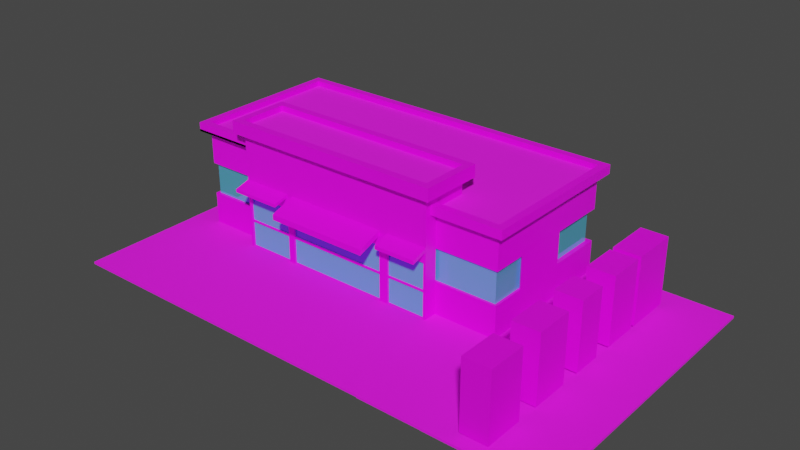 # Source: SuperMercado.blend  (saved by Blender 4.0.36; exported with 4.5.12 LTS)
import bpy
from mathutils import Matrix  # noqa: F401  (used for matrix-valued properties, if any)

bpy.ops.wm.read_factory_settings(use_empty=True)
scene = bpy.context.scene
scene.name = 'Scene'

# ---- collections
col_collection = bpy.data.collections.new('Collection'); scene.collection.children.link(col_collection)

# ---- images (referenced by path relative to the original .blend; pixels are not part of the script)
import os
ASSET_DIR = os.environ.get("B2B_ASSET_DIR", "")  # directory of the original .blend (textures are referenced by path, not embedded)
HERE = os.path.dirname(os.path.abspath(__file__))  # packed textures are extracted next to this script under _unpacked/

def load_image(name, relpath, width, height, colorspace="sRGB"):
    """Load a texture the original file referenced (path relative to the .blend, or extracted next to this script)."""
    p = next((c for c in (os.path.join(HERE, relpath), os.path.join(ASSET_DIR, relpath)) if relpath and os.path.exists(c)), "")
    if p:
        img = bpy.data.images.load(p, check_existing=True)
        img.name = name
    else:  # same state as the original file: an image datablock whose file is absent (Cycles renders it pink)
        img = bpy.data.images.new(name, width, height)
        img.source = "FILE"
        img.filepath = "//" + (relpath or name)
    img.colorspace_settings.name = colorspace
    return img
img_asphalt030_1k_jpg_color_jpg = load_image('Asphalt030_1K-JPG_Color.jpg', 'Asphalt030_1K-JPG_Color.jpg', 1024, 1024, 'sRGB')
img_concrete032_1k_png_color_png = load_image('Concrete032_1K-PNG_Color.png', 'Concrete032_1K-PNG_Color.png', 1024, 1024, 'sRGB')
img_metal046a_1k_png_color_png = load_image('Metal046A_1K-PNG_Color.png', 'Metal046A_1K-PNG_Color.png', 1024, 1024, 'sRGB')
img_scatteredleaves008_1k_jpg_color_jpg = load_image('ScatteredLeaves008_1K-JPG_Color.jpg', 'ScatteredLeaves008_1K-JPG_Color.jpg', 1024, 1024, 'sRGB')
img_bark012_1k_jpg_color_jpg = load_image('Bark012_1K-JPG_Color.jpg', 'Bark012_1K-JPG_Color.jpg', 1024, 1024, 'sRGB')

# ---- materials (node trees are filled in below, after node groups)
mat_base = bpy.data.materials.new('Base')
mat_base.alpha_threshold = 0.0
mat_base.use_transparent_shadow = False
mat_base.roughness = 0.5
mat_base.line_color = (0.0, 0.0, 0.0, 1.0)
mat_cemento = bpy.data.materials.new('Cemento')
mat_cemento.use_transparent_shadow = False
mat_secundario = bpy.data.materials.new('Secundario')
mat_secundario.use_transparent_shadow = False
mat_vidrio = bpy.data.materials.new('Vidrio')
mat_vidrio.use_transparent_shadow = False
mat_hojas = bpy.data.materials.new('Hojas')
mat_hojas.use_transparent_shadow = False
mat_tronco = bpy.data.materials.new('Tronco')
mat_tronco.use_transparent_shadow = False

# ---- material node trees
mat_base.use_nodes = True; mat_base.node_tree.nodes.clear()
_N = mat_base.node_tree.nodes; _L = mat_base.node_tree.links
n0 = _N.new('ShaderNodeOutputMaterial'); n0.name = 'Material Output'; n0.location = (300, 300)
n1 = _N.new('ShaderNodeBsdfPrincipled'); n1.name = 'Principled BSDF'; n1.location = (10, 300)
n1.distribution = 'GGX'
n1.subsurface_method = 'RANDOM_WALK_SKIN'
n1.inputs[3].default_value = 1.45
n1.inputs[27].default_value = (0.0, 0.0, 0.0, 1.0)
n1.inputs[28].default_value = 1.0
n2 = _N.new('ShaderNodeTexImage'); n2.name = 'Imagen'; n2.location = (-270, 260)
n2.image = img_asphalt030_1k_jpg_color_jpg
n3 = _N.new('ShaderNodeMapping'); n3.name = 'Mapeo'; n3.location = (-450, 260)
n4 = _N.new('ShaderNodeTexCoord'); n4.name = 'Coordenadas de texturizado'; n4.location = (-630, 260)
_L.new(n1.outputs[0], n0.inputs[0])
_L.new(n2.outputs[0], n1.inputs[0])
_L.new(n3.outputs[0], n2.inputs[0])
_L.new(n4.outputs[2], n3.inputs[0])
n0.is_active_output = True
mat_cemento.use_nodes = True; mat_cemento.node_tree.nodes.clear()
_N = mat_cemento.node_tree.nodes; _L = mat_cemento.node_tree.links
n0 = _N.new('ShaderNodeOutputMaterial'); n0.name = 'Material'; n0.location = (300, 300)
n1 = _N.new('ShaderNodeBsdfPrincipled'); n1.name = 'BSDF Principista'; n1.location = (10, 300)
n1.inputs[2].default_value = 1.0
n1.inputs[3].default_value = 1.45
n2 = _N.new('ShaderNodeTexImage'); n2.name = 'Imagen'; n2.location = (-270, 260)
n2.image = img_concrete032_1k_png_color_png
n3 = _N.new('ShaderNodeMapping'); n3.name = 'Mapeo'; n3.location = (-450, 260)
n4 = _N.new('ShaderNodeTexCoord'); n4.name = 'Coordenadas de texturizado'; n4.location = (-630, 260)
_L.new(n1.outputs[0], n0.inputs[0])
_L.new(n2.outputs[0], n1.inputs[0])
_L.new(n3.outputs[0], n2.inputs[0])
_L.new(n4.outputs[2], n3.inputs[0])
n0.is_active_output = True
mat_secundario.use_nodes = True; mat_secundario.node_tree.nodes.clear()
_N = mat_secundario.node_tree.nodes; _L = mat_secundario.node_tree.links
n0 = _N.new('ShaderNodeOutputMaterial'); n0.name = 'Material'; n0.location = (300, 300)
n1 = _N.new('ShaderNodeBsdfPrincipled'); n1.name = 'BSDF Principista'; n1.location = (10, 300)
n1.inputs[3].default_value = 1.45
n2 = _N.new('ShaderNodeTexImage'); n2.name = 'Imagen'; n2.location = (-270, 260)
n2.image = img_metal046a_1k_png_color_png
n3 = _N.new('ShaderNodeMapping'); n3.name = 'Mapeo'; n3.location = (-450, 260)
n4 = _N.new('ShaderNodeTexCoord'); n4.name = 'Coordenadas de texturizado'; n4.location = (-630, 260)
_L.new(n1.outputs[0], n0.inputs[0])
_L.new(n2.outputs[0], n1.inputs[0])
_L.new(n3.outputs[0], n2.inputs[0])
_L.new(n4.outputs[2], n3.inputs[0])
n0.is_active_output = True
mat_vidrio.use_nodes = True; mat_vidrio.node_tree.nodes.clear()
_N = mat_vidrio.node_tree.nodes; _L = mat_vidrio.node_tree.links
n0 = _N.new('ShaderNodeBsdfPrincipled'); n0.name = 'BSDF Principista'; n0.location = (10, 300)
n0.inputs[0].default_value = (0.1377, 0.669, 0.8001, 1.0)
n0.inputs[1].default_value = 0.5217
n0.inputs[2].default_value = 0.0
n0.inputs[3].default_value = 1.45
n1 = _N.new('ShaderNodeOutputMaterial'); n1.name = 'Material'; n1.location = (300, 300)
_L.new(n0.outputs[0], n1.inputs[0])
n1.is_active_output = True
mat_hojas.use_nodes = True; mat_hojas.node_tree.nodes.clear()
_N = mat_hojas.node_tree.nodes; _L = mat_hojas.node_tree.links
n0 = _N.new('ShaderNodeOutputMaterial'); n0.name = 'Material'; n0.location = (300, 300)
n1 = _N.new('ShaderNodeBsdfPrincipled'); n1.name = 'BSDF Principista'; n1.location = (10, 300)
n1.inputs[3].default_value = 1.45
n2 = _N.new('ShaderNodeTexImage'); n2.name = 'Imagen'; n2.location = (-270, 260)
n2.image = img_scatteredleaves008_1k_jpg_color_jpg
n3 = _N.new('ShaderNodeMapping'); n3.name = 'Mapeo'; n3.location = (-450, 260)
n4 = _N.new('ShaderNodeTexCoord'); n4.name = 'Coordenadas de texturizado'; n4.location = (-630, 260)
_L.new(n1.outputs[0], n0.inputs[0])
_L.new(n2.outputs[0], n1.inputs[0])
_L.new(n3.outputs[0], n2.inputs[0])
_L.new(n4.outputs[2], n3.inputs[0])
n0.is_active_output = True
mat_tronco.use_nodes = True; mat_tronco.node_tree.nodes.clear()
_N = mat_tronco.node_tree.nodes; _L = mat_tronco.node_tree.links
n0 = _N.new('ShaderNodeOutputMaterial'); n0.name = 'Material'; n0.location = (300, 300)
n1 = _N.new('ShaderNodeBsdfPrincipled'); n1.name = 'BSDF Principista'; n1.location = (10, 300)
n1.inputs[3].default_value = 1.45
n2 = _N.new('ShaderNodeMapping'); n2.name = 'Mapeo'; n2.location = (-450, 260)
n3 = _N.new('ShaderNodeTexCoord'); n3.name = 'Coordenadas de texturizado'; n3.location = (-630, 260)
n4 = _N.new('ShaderNodeTexImage'); n4.name = 'Imagen'; n4.location = (-270, 260)
n4.image = img_bark012_1k_jpg_color_jpg
_L.new(n1.outputs[0], n0.inputs[0])
_L.new(n4.outputs[0], n1.inputs[0])
_L.new(n2.outputs[0], n4.inputs[0])
_L.new(n3.outputs[2], n2.inputs[0])
n0.is_active_output = True

# ---- world
world_world = bpy.data.worlds.new('World'); scene.world = world_world
world_world.use_nodes = True; world_world.node_tree.nodes.clear()
_N = world_world.node_tree.nodes; _L = world_world.node_tree.links
n0 = _N.new('ShaderNodeOutputWorld'); n0.name = 'World Output'; n0.location = (300, 300)
n1 = _N.new('ShaderNodeBackground'); n1.name = 'Background'; n1.location = (10, 300)
n1.inputs[0].default_value = (0.05088, 0.05088, 0.05088, 1.0)
_L.new(n1.outputs[0], n0.inputs[0])
n0.is_active_output = True
world_world.color = (0.05088, 0.05088, 0.05088)
world_world.use_sun_shadow = False
world_world.sun_shadow_jitter_overblur = 0.0

# ---- meshes
me_cube = bpy.data.meshes.new('Cube')
me_cube.from_pydata([(1.0, 1.0, 1.0), (1.0, 1.0, -1.625), (1.0, -1.0, 1.0), (1.0, -1.0, -1.625), (-1.0, 1.0, 1.0), (-1.0, 1.0, -1.625), (-1.0, -1.0, 1.0), (-1.0, -1.0, -1.625), (0.6275, 1.0, -1.625), (-0.6275, 1.0, -1.625), (1.0, -0.5361, -1.625), (-0.6275, -1.0, 1.0), (-1.0, -0.5361, 1.0), (1.0, -0.5361, 1.0), (-0.6275, 1.0, 1.0), (0.6275, 1.0, 1.0), (0.6275, -1.0, 1.0), (-1.0, -0.5361, -1.625), (-0.6275, -1.0, -1.625), (0.6275, -1.0, -1.625), (0.6275, -1.182, 1.0), (-0.6275, -1.182, 1.0), (-0.6134, -1.182, -1.607), (0.6134, -1.182, -1.607), (-0.6275, -1.0, 1.24), (-1.0, -1.0, 1.24), (1.0, -0.5361, 1.24), (1.0, -1.0, 1.24), (-1.0, -0.5361, 1.24), (-1.0, 1.0, 1.24), (0.6275, 1.0, 1.24), (1.0, 1.0, 1.24), (-0.6275, -0.5361, 1.24), (-0.6275, 1.0, 1.24), (0.6275, -0.5361, 1.24), (0.6275, -1.182, 1.24), (-0.6275, -1.182, 1.24), (0.6275, -1.0, 1.24), (-1.044, -0.5361, 1.0), (-1.044, -0.5361, 1.24), (-1.044, -1.1, 1.24), (-1.044, -1.1, 1.0), (1.044, 1.104, 1.0), (1.044, 1.104, 1.24), (0.6275, 1.1, 1.24), (0.6275, 1.1, 1.0), (-0.6275, -1.1, 1.24), (-0.6275, -1.1, 1.0), (-1.044, 1.1, 1.0), (-1.044, 1.1, 1.24), (-0.6275, 1.1, 1.24), (-0.6275, 1.1, 1.0), (1.044, -1.096, 1.0), (1.044, -1.096, 1.24), (1.044, -0.5318, 1.24), (1.044, -0.5318, 1.0), (0.6275, -1.1, 1.0), (0.6275, -1.1, 1.24), (-0.6275, -0.5361, 1.5), (0.6275, -0.5361, 1.5), (-0.6275, -1.0, 1.5), (0.6275, -1.182, 1.5), (-0.6275, -1.182, 1.5), (0.6275, -1.0, 1.5), (-0.6275, -0.5361, 1.83), (0.6275, -0.5361, 1.83), (-0.6275, -1.0, 1.83), (0.6275, -1.182, 1.83), (-0.6275, -1.182, 1.83), (0.6275, -1.0, 1.83), (0.6712, -1.0, 1.5), (0.6712, -1.0, 1.83), (0.6712, -0.4361, 1.83), (0.6712, -0.4361, 1.5), (-0.6712, -0.4361, 1.83), (-0.6712, -0.4361, 1.5), (0.6712, -1.282, 1.5), (0.6712, -1.282, 1.83), (-0.6712, -1.0, 1.83), (-0.6712, -1.0, 1.5), (-0.6712, -1.282, 1.83), (-0.6712, -1.282, 1.5), (1.0, 1.0, 0.2384), (-1.0, -1.0, 0.2384), (1.0, -1.0, 0.2384), (-1.0, 1.0, 0.2384), (-1.0, -0.5361, 0.2384), (1.0, -0.5361, 0.2384), (-0.6275, 1.0, 0.2384), (0.6275, 1.0, 0.2384), (0.6275, -1.0, 0.2384), (0.6275, -1.182, 0.2384), (-0.6275, -1.182, 0.2384), (-0.6275, -1.0, 0.2384), (1.0, 1.0, 0.09182), (1.0, -1.0, 0.09182), (-1.0, 1.0, 0.09182), (-1.0, -0.5361, 0.09182), (1.0, -0.5361, 0.09182), (-0.6275, 1.0, 0.09182), (0.6275, 1.0, 0.09182), (0.6275, -1.0, 0.09182), (0.6134, -1.182, -0.1474), (-0.6134, -1.182, -0.1474), (-0.6275, -1.0, 0.09182), (-1.0, -1.0, 0.09182), (0.3789, 1.0, -1.625), (-0.3268, 1.0, -1.625), (0.3789, -1.182, 1.0), (-0.3268, -1.182, 1.0), (-0.3268, -1.182, -1.607), (0.3789, -1.182, -1.607), (0.3789, -1.182, 1.24), (-0.3268, -1.182, 1.24), (0.3789, -1.182, 0.2384), (-0.3268, -1.182, 0.2384), (-0.3268, 1.0, 0.2384), (0.3789, 1.0, 0.2384), (-0.3268, 1.0, 0.09182), (0.3789, 1.0, 0.09182), (0.3789, -1.182, -0.1474), (-0.3268, -1.182, -0.1474), (0.3267, 1.0, -1.625), (-0.2876, 1.0, -1.625), (0.3267, -1.182, 1.0), (-0.2876, -1.182, 1.0), (-0.2876, -1.182, -1.607), (0.3267, -1.182, -1.607), (0.3267, -1.182, 1.24), (-0.2876, -1.182, 1.24), (0.3267, -1.182, 0.2384), (-0.2876, -1.182, 0.2384), (-0.2876, 1.0, 0.2384), (0.3267, 1.0, 0.2384), (-0.2876, 1.0, 0.09182), (0.3267, 1.0, 0.09182), (0.3267, -1.182, -0.1474), (-0.2876, -1.182, -0.1474), (0.3789, -1.182, -1.625), (0.6275, -1.182, -1.625), (0.6275, -1.182, 0.1408), (-0.6275, -1.182, 0.1565), (-0.6275, -1.182, -1.625), (-0.3268, -1.182, 0.1565), (-0.3268, -1.182, -1.625), (0.3789, -1.182, 0.1408), (-0.2876, -1.182, -1.625), (0.3267, -1.182, -1.625), (0.3073, -1.207, 0.06911), (-0.268, -1.207, 0.06911), (0.3789, -1.152, -1.607), (0.6134, -1.152, -1.607), (0.6134, -1.152, -0.1474), (-0.6134, -1.152, -0.1474), (-0.6134, -1.152, -1.607), (-0.3268, -1.152, -0.1474), (-0.3268, -1.152, -1.607), (0.3789, -1.152, -0.1474), (-0.2876, -1.152, -1.607), (0.3267, -1.152, -1.607), (0.3267, -1.152, -0.1474), (-0.2876, -1.152, -0.1474), (-0.3268, -1.391, 0.1226), (-0.6275, -1.391, 0.1226), (-0.6275, -1.391, 0.0408), (-0.3268, -1.391, 0.0408), (0.6275, -1.398, 0.1082), (0.6275, -1.398, 0.01057), (0.3789, -1.398, 0.1082), (0.3789, -1.398, 0.01057), (0.3366, -1.536, 0.04025), (-0.2777, -1.536, 0.04025), (0.3169, -1.511, -0.08359), (-0.2583, -1.511, -0.08359), (0.3267, -1.182, 0.09182), (-0.2876, -1.182, 0.09182), (0.3366, -1.536, -0.1063), (-0.2777, -1.536, -0.1063), (0.273, -1.282, 0.1208), (-0.2325, -1.282, 0.1208), (0.2814, -1.513, 0.03564), (-0.224, -1.513, 0.03564), (0.01952, 1.0, -1.625), (0.01952, -1.182, 1.0), (0.01952, -1.182, -1.625), (0.01952, -1.182, 1.24), (0.01952, -1.182, 0.2384), (0.01952, 1.0, 0.2384), (0.01952, 1.0, 0.09182), (0.01952, -1.182, 0.09182), (0.01952, -1.182, -1.607), (0.01952, -1.182, -0.1474), (0.01952, -1.152, -1.607), (0.01952, -1.152, -0.1474), (0.02942, -1.536, 0.04025), (0.02942, -1.536, -0.1063), (0.01965, -1.207, 0.06911), (0.02928, -1.511, -0.08359), (0.02024, -1.282, 0.1208), (0.0287, -1.513, 0.03564), (1.0, 1.0, -0.7666), (1.0, -1.0, -0.7666), (-1.0, 1.0, -0.7666), (-1.0, -0.5361, -0.7666), (1.0, -0.5361, -0.7666), (-0.6275, 1.0, -0.7666), (0.6275, 1.0, -0.7666), (0.6275, -1.0, -0.7666), (0.6275, -1.182, -0.7421), (-0.6275, -1.182, -0.7342), (-0.6275, -1.0, -0.7666), (-1.0, -1.0, -0.7666), (0.3789, -1.182, -0.7421), (-0.3268, -1.182, -0.7342), (-0.3268, 1.0, -0.7666), (0.3789, 1.0, -0.7666), (-0.2876, 1.0, -0.7666), (0.3267, 1.0, -0.7666), (0.3267, -1.182, -0.7666), (-0.2876, -1.182, -0.7666), (0.6134, -1.182, -0.8771), (-0.6134, -1.182, -0.8771), (0.3789, -1.182, -0.8771), (-0.3268, -1.182, -0.8771), (0.3267, -1.182, -0.8771), (-0.2876, -1.182, -0.8771), (0.6134, -1.152, -0.8771), (-0.6134, -1.152, -0.8771), (0.3789, -1.152, -0.8771), (-0.3268, -1.152, -0.8771), (0.3267, -1.152, -0.8771), (-0.2876, -1.152, -0.8771), (0.01952, -1.152, -0.8771), (0.01952, 1.0, -0.7666), (1.0, 1.0, -0.8095), (1.0, -1.0, -0.8095), (-1.0, 1.0, -0.8095), (-1.0, -0.5361, -0.8095), (1.0, -0.5361, -0.8095), (-0.6275, 1.0, -0.8095), (0.6275, 1.0, -0.8095), (0.6275, -1.0, -0.8095), (0.6275, -1.182, -0.7862), (-0.6275, -1.182, -0.7787), (-0.6275, -1.0, -0.8095), (0.3789, -1.182, -0.7862), (-0.3268, -1.182, -0.7787), (-0.3268, 1.0, -0.8095), (0.3789, 1.0, -0.8095), (-0.2876, 1.0, -0.8095), (0.3267, 1.0, -0.8095), (0.3267, -1.182, -0.8095), (-0.2876, -1.182, -0.8095), (0.6134, -1.182, -0.9135), (-0.6134, -1.182, -0.9135), (0.3789, -1.182, -0.9135), (-0.3268, -1.182, -0.9135), (0.3267, -1.182, -0.9135), (-0.2876, -1.182, -0.9135), (0.6134, -1.152, -0.9135), (-0.6134, -1.152, -0.9135), (0.3789, -1.152, -0.9135), (-0.3268, -1.152, -0.9135), (0.3267, -1.152, -0.9135), (-0.2876, -1.152, -0.9135), (0.01952, -1.152, -0.9135), (0.01952, 1.0, -0.8095), (-1.0, -1.0, -0.8095), (-0.3268, -1.173, -0.8771), (-0.6134, -1.173, -0.8771), (-0.6134, -1.173, -0.9135), (-0.3268, -1.173, -0.9135), (0.3267, -1.174, -0.8771), (0.01952, -1.174, -0.8771), (-0.2876, -1.174, -0.8771), (0.3267, -1.174, -0.9135), (-0.2876, -1.174, -0.9135), (0.01952, -1.174, -0.9135), (0.6134, -1.173, -0.8771), (0.3789, -1.173, -0.8771), (0.6134, -1.173, -0.9135), (0.3789, -1.173, -0.9135), (-0.6275, -0.5361, 1.677), (0.6275, -0.5361, 1.677), (-0.6275, -1.0, 1.677), (0.6275, -1.182, 1.677), (-0.6275, -1.182, 1.677), (0.6275, -1.0, 1.677), (-0.6275, -1.0, 1.095), (-1.0, -1.0, 1.095), (1.0, -0.5361, 1.095), (1.0, -1.0, 1.095), (-1.0, -0.5361, 1.095), (-1.0, 1.0, 1.095), (0.6275, 1.0, 1.095), (1.0, 1.0, 1.095), (-0.6275, -0.5361, 1.095), (-0.6275, 1.0, 1.095), (0.6275, -0.5361, 1.095), (0.6275, -1.0, 1.095), (0.9861, -0.5048, 0.09182), (0.9861, -0.9686, 0.09182), (0.6136, -0.9686, 0.09182), (0.9861, -0.9686, -0.7666), (0.9861, -0.5048, -0.7666), (0.6136, -0.9686, -0.7666), (1.0, 0.2319, -1.625), (-1.0, 0.2319, -1.625), (1.0, 0.2319, 0.2384), (-1.0, 0.2319, 0.2384), (-1.0, 0.2319, 0.09182), (1.0, 0.2319, 0.09182), (1.0, 0.2319, -0.7666), (-1.0, 0.2319, -0.7666), (-1.0, 0.2319, -0.8095), (1.0, 0.2319, -0.8095), (0.6011, 0.9404, 0.09182), (0.9736, 0.9404, 0.09182), (0.9736, 0.9404, -0.7666), (0.6011, 0.9404, -0.7666), (0.9736, 0.1723, 0.09182), (0.9736, 0.1723, -0.7666), (0.01952, 0.9842, 0.09182), (0.3267, 0.9842, 0.09182), (-0.2876, 0.9842, 0.09182), (-0.2876, 0.9842, -0.7666), (0.3267, 0.9842, -0.7666), (0.01952, 0.9842, -0.7666), (-0.9869, 0.2024, 0.09182), (-0.9869, 0.9705, 0.09182), (-0.6145, 0.9705, 0.09182), (-0.9869, 0.9705, -0.7666), (-0.6145, 0.9705, -0.7666), (-0.9869, 0.2024, -0.7666), (-0.9831, -0.9619, -0.7666), (-0.9831, -0.9619, 0.09182), (-0.6106, -0.9619, 0.09182), (-0.9831, -0.4981, 0.09182), (-0.9831, -0.4981, -0.7666), (-0.6106, -0.9619, -0.7666), (-1.0, -0.5361, -1.684), (-1.0, -1.0, -1.684), (-0.6275, 1.0, -1.684), (-1.0, 1.0, -1.684), (-0.6275, -1.0, 1.059), (-1.0, -1.0, 1.059), (1.0, -0.5361, 1.059), (1.0, -1.0, 1.059), (-1.0, -0.5361, 1.059), (-1.0, 1.0, 1.059), (1.0, 0.2319, -1.684), (1.0, 1.0, -1.684), (0.6275, 1.0, -1.684), (-0.3268, 1.0, -1.684), (1.0, -0.5361, -1.684), (0.6275, -1.0, -1.684), (1.0, -1.0, -1.684), (1.0, 1.0, 1.059), (0.3789, -1.182, -1.684), (0.6275, -1.182, -1.684), (-1.0, 0.2319, -1.684), (-0.6275, -1.0, -1.684), (-0.6275, -1.182, -1.684), (0.6275, -1.0, 1.059), (-1.044, -1.1, 1.059), (-1.044, -0.5361, 1.059), (-0.6275, -1.1, 1.059), (-1.044, 1.1, 1.059), (1.044, -0.5318, 1.059), (1.044, -1.096, 1.059), (0.6275, -1.1, 1.059), (1.044, 1.104, 1.059), (0.3789, 1.0, -1.684), (-0.2876, 1.0, -1.684), (-0.3268, -1.182, -1.684), (0.3267, -1.182, -1.684), (0.3267, 1.0, -1.684), (0.01952, 1.0, -1.684), (-0.2876, -1.182, -1.684), (0.01952, -1.182, -1.684), (0.3267, -2.754, -1.625), (0.3267, -2.754, -1.684), (0.01952, -2.754, -1.684), (0.01952, -2.754, -1.625), (-0.2876, -2.754, -1.625), (-0.2876, -2.754, -1.684), (-0.3268, -2.754, -1.684), (-0.3268, -2.754, -1.625), (1.16, -1.16, -1.625), (1.16, -1.16, -1.684), (0.7875, -1.16, -1.684), (0.7875, -1.16, -1.625), (1.16, 0.2319, -1.625), (1.16, 0.2319, -1.684), (1.16, -0.5361, -1.625), (-1.158, -2.754, -1.625), (-1.158, -2.754, -1.684), (-1.158, -1.16, -1.684), (-1.158, -1.16, -1.625), (-1.16, -0.5361, -1.625), (-1.16, -0.5361, -1.684), (-1.16, 0.2319, -1.684), (-1.16, 0.2319, -1.625), (-1.16, 1.16, -1.625), (-1.16, 1.16, -1.684), (-0.6275, 1.16, -1.684), (-0.6275, 1.16, -1.625), (0.7875, -2.754, -1.684), (0.7875, -2.754, -1.625), (-1.16, -1.16, -1.625), (-1.16, -1.16, -1.684), (-0.3268, 1.16, -1.684), (-0.3268, 1.16, -1.625), (-0.2876, 1.16, -1.684), (-0.2876, 1.16, -1.625), (0.6275, 1.16, -1.625), (0.6275, 1.16, -1.684), (1.16, 1.16, -1.684), (1.16, 1.16, -1.625), (0.3789, 1.16, -1.625), (0.3789, 1.16, -1.684), (0.01952, 1.16, -1.684), (0.01952, 1.16, -1.625), (0.3789, -2.754, -1.684), (0.3789, -2.754, -1.625), (0.3267, 1.16, -1.625), (0.3267, 1.16, -1.684), (1.808, -1.16, -1.684), (1.808, -1.16, -1.625), (1.808, 0.2319, -1.625), (1.808, 0.2319, -1.684), (1.808, -0.5361, -1.684), (1.808, -0.5361, -1.625), (1.808, 1.16, -1.684), (1.808, 1.16, -1.625), (1.16, -2.765, -1.684), (1.16, -2.765, -1.625), (1.808, -2.765, -1.684), (1.808, -2.765, -1.625), (1.322, -1.16, -1.625), (1.484, -1.16, -1.625), (1.646, -1.16, -1.625), (1.322, 1.16, -1.625), (1.484, 1.16, -1.625), (1.646, 1.16, -1.625), (1.646, 0.2319, -1.625), (1.484, 0.2319, -1.625), (1.322, 0.2319, -1.625), (1.646, -0.5361, -1.625), (1.484, -0.5361, -1.625), (1.322, -0.5361, -1.625), (1.646, 0.2319, -1.684), (1.484, 0.2319, -1.684), (1.322, 0.2319, -1.684), (1.322, 1.16, -1.684), (1.484, 1.16, -1.684), (1.646, 1.16, -1.684), (1.646, -2.765, -1.684), (1.484, -2.765, -1.684), (1.322, -2.765, -1.684), (1.375, -2.462, -1.625), (1.431, -2.462, -1.625), (1.646, -2.765, -1.625), (1.16, -1.963, -1.684), (1.808, -1.963, -1.684), (1.808, -1.963, -1.625), (1.16, -1.963, -1.625), (1.322, -1.963, -1.625), (1.484, -1.963, -1.625), (1.646, -1.963, -1.625), (1.16, 0.696, -1.625), (1.808, 0.696, -1.684), (1.808, 0.696, -1.625), (1.375, 0.5788, -1.625), (1.431, 0.5788, -1.625), (1.646, 0.696, -1.625), (1.16, -1.172, -1.684), (1.646, -1.151, -1.625), (1.646, -1.172, -1.625), (1.808, -1.151, -1.625), (1.808, -1.172, -1.625), (1.0, 0.2434, -1.625), (1.0, 0.2204, -1.625), (1.16, 0.2204, -1.625), (1.16, 0.2389, -1.625), (1.16, -0.5455, -1.625), (1.16, -0.5246, -1.625), (1.0, -0.5431, -1.625), (1.0, -0.5246, -1.625), (1.0, -0.5431, -1.684), (1.0, -0.5246, -1.684), (1.0, 0.2434, -1.684), (1.0, 0.2204, -1.684), (1.16, 0.2389, -1.684), (1.808, -1.151, -1.684), (1.808, -1.172, -1.684), (1.808, 0.2204, -1.625), (1.808, 0.2389, -1.625), (1.808, 0.2204, -1.684), (1.808, 0.2389, -1.684), (1.808, -0.5455, -1.625), (1.808, -0.5246, -1.625), (1.808, -0.5455, -1.684), (1.808, -0.5246, -1.684), (1.375, -0.06554, -1.625), (1.375, 0.356, -1.625), (1.375, -0.7792, -1.625), (1.375, -0.2387, -1.625), (1.322, 0.2389, -1.684), (1.16, -1.172, -1.625), (1.16, -1.151, -1.625), (1.375, -1.47, -1.625), (1.375, -0.9169, -1.625), (1.431, -0.9169, -1.625), (1.431, -1.47, -1.625), (1.646, 0.2204, -1.625), (1.646, 0.2389, -1.625), (1.431, -0.06554, -1.625), (1.431, 0.356, -1.625), (1.646, -0.5455, -1.625), (1.646, -0.5246, -1.625), (1.431, -0.7792, -1.625), (1.431, -0.2387, -1.625), (1.646, 0.2389, -1.684), (1.484, 0.2389, -1.684), (1.808, -1.975, -1.684), (1.808, -1.951, -1.684), (1.646, -1.975, -1.625), (1.646, -1.951, -1.625), (1.431, -2.278, -1.625), (1.431, -1.652, -1.625), (1.375, -2.278, -1.625), (1.375, -1.652, -1.625), (1.16, -1.975, -1.625), (1.16, -1.951, -1.625), (1.808, -1.975, -1.625), (1.808, -1.951, -1.625), (1.16, -1.975, -1.684), (1.16, -1.951, -1.684), (1.322, -2.765, -1.625), (1.484, -2.765, -1.625), (1.322, 0.696, -1.625), (1.484, 0.696, -1.625), (1.322, 0.2389, -1.625), (1.322, 0.2204, -1.625), (1.322, -0.5246, -1.625), (1.322, -0.5455, -1.625), (1.322, -1.151, -1.625), (1.484, 0.2389, -1.625), (1.484, -1.151, -1.625), (1.484, -0.5455, -1.625), (1.484, 0.2204, -1.625), (1.484, -0.5246, -1.625), (1.484, -1.975, -1.625), (1.484, -1.172, -1.625), (1.484, -1.951, -1.625), (1.322, -1.975, -1.625), (1.322, -1.172, -1.625), (1.322, -1.951, -1.625), (1.375, -2.462, -1.522), (1.431, -2.462, -1.522), (1.375, 0.5788, -1.522), (1.431, 0.5788, -1.522), (1.375, 0.356, -1.522), (1.375, -0.06554, -1.522), (1.375, -0.2387, -1.522), (1.375, -0.7792, -1.522), (1.375, -0.9169, -1.522), (1.431, 0.356, -1.522), (1.431, -0.9169, -1.522), (1.431, -0.7792, -1.522), (1.431, -0.06554, -1.522), (1.431, -0.2387, -1.522), (1.431, -2.278, -1.522), (1.431, -1.47, -1.522), (1.431, -1.652, -1.522), (1.375, -2.278, -1.522), (1.375, -1.47, -1.522), (1.375, -1.652, -1.522), (1.325, -2.626, -1.522), (1.481, -2.626, -1.522), (1.325, 0.7767, -1.522), (1.481, 0.7767, -1.522), (1.325, 0.1581, -1.522), (1.325, 0.08823, -1.522), (1.325, -0.3925, -1.522), (1.325, -0.6569, -1.522), (1.325, -1.039, -1.522), (1.481, 0.1581, -1.522), (1.481, -1.039, -1.522), (1.481, -0.6569, -1.522), (1.481, 0.08823, -1.522), (1.481, -0.3925, -1.522), (1.481, -2.114, -1.522), (1.481, -1.309, -1.522), (1.481, -1.813, -1.522), (1.325, -2.114, -1.522), (1.325, -1.309, -1.522), (1.325, -1.813, -1.522), (1.325, -2.626, 0.2523), (1.481, -2.626, 0.2523), (1.325, 0.7767, 0.2523), (1.481, 0.7767, 0.2523), (1.325, 0.1581, 0.2523), (1.325, 0.08823, 0.2523), (1.325, -0.3925, 0.2523), (1.325, -0.6569, 0.2523), (1.325, -1.039, 0.2523), (1.481, 0.1581, 0.2523), (1.481, -1.039, 0.2523), (1.481, -0.6569, 0.2523), (1.481, 0.08823, 0.2523), (1.481, -0.3925, 0.2523), (1.481, -2.114, 0.2523), (1.481, -1.309, 0.2523), (1.481, -1.813, 0.2523), (1.325, -2.114, 0.2523), (1.325, -1.309, 0.2523), (1.325, -1.813, 0.2523), (0.7875, -2.762, -1.684), (0.7875, -2.762, -1.625), (1.16, -2.762, -1.684), (1.16, -2.762, -1.625)], [], [(12, 28, 25, 6), (93, 11, 6, 83), (86, 12, 4, 85, 309), (41, 364, 366, 47), (87, 13, 2, 84), (89, 15, 0, 82), (85, 4, 14, 88), (88, 14, 15, 89, 117, 133, 187, 132, 116), (147, 184, 379, 375), (84, 2, 16, 90), (2, 347, 363, 16), (0, 31, 30, 15), (6, 25, 24, 11), (90, 16, 20, 91), (146, 144, 374, 378), (20, 16, 37, 35), (4, 29, 28, 12), (115, 109, 21, 92), (108, 20, 35, 112), (244, 18, 142, 243), (3, 19, 355, 356), (82, 0, 13, 87, 308), (306, 482, 488, 10, 354, 490, 492, 350), (83, 6, 12, 86), (15, 30, 33, 14), (37, 27, 291, 299), (37, 34, 59, 63), (35, 37, 63, 61), (33, 29, 293, 297), (2, 27, 26, 13), (11, 21, 36, 24), (13, 26, 31, 0), (38, 41, 40, 39), (42, 45, 44, 43), (41, 47, 46, 40), (48, 38, 39, 49), (45, 51, 50, 44), (52, 55, 54, 53), (56, 52, 53, 57), (51, 48, 49, 50), (55, 42, 43, 54), (29, 49, 39, 28), (15, 45, 42, 0), (4, 48, 51, 14), (31, 43, 44, 30), (14, 51, 45, 15), (142, 18, 361, 362), (28, 39, 40, 25), (33, 50, 49, 29), (26, 54, 43, 31), (17, 307, 360, 340), (30, 44, 50, 33), (24, 46, 47, 11), (4, 349, 367, 48), (5, 9, 342, 343), (25, 40, 46, 24), (27, 53, 54, 26), (37, 57, 53, 27), (19, 139, 359, 355), (16, 56, 57, 37), (63, 69, 65, 59), (59, 65, 64, 58), (36, 113, 129, 185, 128, 112, 35, 61, 62), (32, 24, 60, 58), (24, 36, 62, 60), (34, 32, 58, 59), (58, 64, 66, 60), (60, 66, 68, 62), (62, 68, 67, 61), (70, 73, 72, 71), (73, 75, 74, 72), (76, 70, 71, 77), (75, 79, 78, 74), (79, 81, 80, 78), (81, 76, 77, 80), (60, 79, 75, 58), (66, 78, 80, 68), (67, 77, 71, 69), (59, 73, 70, 63), (65, 72, 74, 64), (61, 76, 81, 62), (62, 81, 79, 60), (64, 74, 78, 66), (63, 70, 76, 61), (58, 75, 73, 59), (69, 71, 72, 65), (68, 80, 77, 67), (105, 83, 86, 97), (311, 308, 87, 98), (11, 93, 92, 21), (143, 115, 162, 165), (101, 90, 91, 140), (95, 84, 90, 101), (119, 117, 89, 100), (96, 85, 88, 99), (100, 89, 82, 94), (98, 87, 84, 95), (310, 309, 85, 96), (104, 93, 83, 105), (104, 105, 335, 336), (205, 202, 331, 332), (201, 204, 304, 303), (311, 312, 321, 320), (96, 99, 330, 329), (215, 119, 100, 206), (98, 95, 301, 300), (207, 101, 140, 208), (223, 121, 155, 229), (312, 311, 98, 204), (211, 210, 339, 334), (93, 104, 141, 92), (111, 23, 151, 150), (219, 175, 143, 213), (205, 99, 118, 214), (217, 135, 119, 215), (99, 88, 116, 118), (135, 133, 117, 119), (114, 145, 169, 168), (175, 131, 115, 143), (16, 363, 370, 56), (7, 17, 340, 341), (21, 109, 113, 36), (124, 108, 112, 128), (91, 20, 108, 114), (131, 125, 109, 115), (9, 107, 353, 342), (107, 123, 373, 353), (42, 371, 357, 0), (38, 365, 364, 41), (8, 1, 351, 352), (106, 8, 352, 372), (1, 481, 306, 350, 491, 351), (47, 366, 344, 11), (114, 108, 124, 130), (186, 183, 125, 131), (109, 125, 129, 113), (183, 124, 128, 185), (184, 146, 378, 379), (123, 182, 377, 373), (145, 114, 130, 174), (131, 175, 177, 171), (118, 116, 132, 134), (188, 187, 133, 135), (214, 118, 134, 216), (134, 188, 322, 324), (212, 145, 174, 218), (224, 136, 160, 230), (23, 111, 138, 139), (253, 23, 139, 242), (221, 103, 141, 209), (103, 121, 143, 141), (110, 22, 142, 144), (120, 102, 140, 145), (222, 120, 145, 212), (256, 110, 144, 246), (190, 126, 146, 184), (191, 136, 174, 189), (257, 127, 147, 251), (225, 137, 175, 219), (229, 155, 153, 227), (226, 152, 157, 228), (232, 193, 161, 231), (22, 110, 156, 154), (258, 126, 158, 264), (220, 102, 152, 226), (190, 127, 159, 192), (102, 120, 157, 152), (254, 22, 154, 260), (191, 137, 161, 193), (255, 111, 150, 261), (121, 103, 153, 155), (165, 162, 163, 164), (92, 141, 164, 163), (141, 143, 165, 164), (168, 166, 91, 114), (167, 166, 168, 169), (145, 140, 167, 169), (140, 91, 166, 167), (195, 194, 171, 177), (173, 149, 179, 181), (174, 130, 170, 176), (186, 131, 171, 194), (196, 149, 175, 189), (197, 172, 176, 195), (149, 173, 177, 175), (172, 148, 174, 176), (198, 178, 180, 199), (196, 148, 178, 198), (148, 172, 180, 178), (197, 173, 181, 199), (172, 197, 199, 180), (149, 196, 198, 179), (179, 198, 199, 181), (173, 197, 195, 177), (148, 196, 189, 174), (130, 186, 194, 170), (176, 170, 194, 195), (136, 191, 193, 160), (126, 190, 192, 158), (230, 160, 193, 232), (137, 191, 189, 175), (127, 190, 184, 147), (135, 217, 326, 323), (134, 132, 187, 188), (139, 138, 358, 359), (125, 183, 185, 129), (130, 124, 183, 186), (122, 106, 372, 376), (249, 216, 233, 266), (264, 265, 277, 276), (120, 222, 228, 157), (103, 221, 227, 153), (253, 220, 226, 259), (137, 225, 231, 161), (265, 263, 275, 277), (228, 261, 281, 279), (227, 260, 270, 269), (258, 225, 219, 252), (136, 224, 218, 174), (121, 223, 213, 143), (255, 222, 212, 245), (254, 221, 209, 243), (102, 220, 208, 140), (257, 224, 230, 263), (245, 212, 218, 251), (266, 233, 217, 250), (247, 214, 216, 249), (250, 217, 215, 248), (239, 205, 214, 247), (252, 219, 213, 246), (267, 211, 203, 237), (315, 312, 204, 238), (256, 223, 229, 262), (241, 207, 208, 242), (235, 201, 207, 241), (248, 215, 206, 240), (236, 202, 205, 239), (240, 206, 200, 234), (238, 204, 201, 235), (314, 313, 202, 236), (244, 210, 211, 267), (104, 210, 209, 141), (18, 244, 267, 7), (307, 314, 236, 5), (10, 238, 235, 3, 487), (8, 240, 234, 1), (5, 236, 239, 9), (106, 248, 240, 8), (3, 235, 241, 19), (19, 241, 242, 139), (110, 256, 262, 156), (306, 315, 238, 10, 488, 482), (7, 267, 237, 17), (146, 252, 246, 144), (9, 239, 247, 107), (122, 250, 248, 106), (107, 247, 249, 123), (182, 266, 250, 122), (138, 245, 251, 147), (127, 257, 263, 159), (22, 254, 243, 142), (111, 255, 245, 138), (126, 258, 252, 146), (156, 262, 260, 154), (151, 259, 261, 150), (192, 265, 264, 158), (23, 253, 259, 151), (159, 263, 265, 192), (123, 249, 266, 182), (222, 255, 261, 228), (221, 254, 260, 227), (225, 258, 264, 231), (224, 257, 251, 218), (223, 256, 246, 213), (220, 253, 242, 208), (210, 244, 243, 209), (271, 268, 269, 270), (260, 262, 271, 270), (229, 227, 269, 268), (262, 229, 268, 271), (275, 272, 273, 277), (277, 273, 274, 276), (230, 232, 273, 272), (263, 230, 272, 275), (232, 231, 274, 273), (231, 264, 276, 274), (280, 278, 279, 281), (259, 226, 278, 280), (261, 259, 280, 281), (226, 228, 279, 278), (283, 282, 284, 287), (287, 284, 286, 285), (67, 69, 63, 287, 285), (296, 292, 289, 288), (290, 298, 299, 291), (295, 294, 298, 290), (294, 297, 296, 298), (297, 293, 292, 296), (24, 32, 296, 288), (34, 37, 299, 298), (32, 34, 298, 296), (304, 300, 301, 303), (303, 301, 302, 305), (101, 207, 305, 302), (207, 201, 303, 305), (95, 101, 302, 301), (204, 98, 300, 304), (1, 234, 315, 306, 481), (17, 237, 314, 307), (237, 203, 313, 314), (234, 200, 312, 315), (12, 348, 349, 4), (48, 367, 365, 38), (0, 357, 346, 13), (6, 345, 348, 12), (138, 147, 375, 358), (206, 100, 316, 319), (203, 97, 310, 313), (97, 86, 309, 310), (94, 82, 308, 311), (13, 346, 347, 2), (18, 7, 341, 361), (182, 122, 376, 377), (319, 316, 317, 318), (318, 317, 320, 321), (312, 200, 318, 321), (100, 94, 317, 316), (94, 311, 320, 317), (200, 206, 319, 318), (327, 322, 323, 326), (325, 324, 322, 327), (217, 233, 327, 326), (216, 134, 324, 325), (233, 216, 325, 327), (188, 135, 323, 322), (333, 328, 329, 331), (331, 329, 330, 332), (99, 205, 332, 330), (310, 96, 329, 328), (202, 313, 333, 331), (313, 310, 328, 333), (339, 336, 335, 334), (334, 335, 337, 338), (97, 203, 338, 337), (203, 211, 334, 338), (105, 97, 337, 335), (210, 104, 336, 339), (345, 364, 365, 348), (357, 371, 368, 346), (344, 366, 364, 345), (346, 368, 369, 347), (347, 369, 370, 363), (348, 365, 367, 349), (11, 344, 345, 6), (307, 5, 343, 360), (144, 142, 362, 374), (10, 487, 3, 356, 489, 354), (380, 383, 382, 381), (384, 387, 386, 385), (391, 390, 619, 620), (475, 472, 434, 444), (395, 398, 397, 396), (399, 402, 401, 400), (403, 406, 405, 404), (391, 408, 407, 390), (409, 399, 400, 410), (406, 412, 411, 405), (412, 414, 413, 411), (415, 418, 417, 416), (419, 415, 416, 420), (383, 384, 385, 382), (414, 422, 421, 413), (408, 424, 423, 407), (425, 419, 420, 426), (424, 380, 381, 423), (398, 409, 410, 397), (422, 425, 426, 421), (402, 403, 404, 401), (387, 395, 396, 386), (138, 424, 408, 139), (482, 483, 392, 306), (144, 387, 384, 146), (184, 383, 380, 147), (142, 395, 387, 144), (5, 403, 402, 307), (122, 425, 422, 182), (139, 408, 391, 19), (147, 380, 424, 138), (307, 402, 399, 17), (18, 398, 395, 142), (106, 419, 425, 122), (306, 392, 484, 481), (19, 391, 388, 3), (182, 422, 414, 123), (1, 418, 415, 8), (146, 384, 383, 184), (8, 415, 419, 106), (107, 412, 406, 9), (17, 399, 409, 7), (487, 485, 394, 10), (123, 414, 412, 107), (7, 409, 398, 18), (9, 406, 403, 5), (429, 496, 498, 430), (497, 429, 430, 499), (494, 479, 428, 427), (448, 432, 501, 520), (444, 434, 433, 456), (441, 428, 479, 477), (523, 499, 430, 451), (457, 437, 438, 462), (465, 535, 525, 464), (463, 537, 533, 466), (469, 527, 535, 465), (466, 533, 556, 467), (467, 556, 553, 468), (468, 553, 527, 469), (435, 459, 539, 436), (459, 458, 540, 539), (458, 457, 462, 540), (493, 508, 453, 393), (508, 524, 452, 453), (524, 523, 451, 452), (485, 546, 450, 394), (546, 550, 449, 450), (440, 441, 477, 549), (418, 442, 454, 417), (442, 443, 455, 454), (443, 444, 456, 455), (483, 544, 447, 392), (544, 551, 446, 447), (551, 515, 445, 446), (470, 541, 442, 418), (541, 542, 443, 442), (542, 475, 444, 443), (440, 554, 478, 441), (439, 557, 554, 440), (388, 509, 557, 439), (441, 478, 480, 428), (534, 538, 463, 466), (428, 480, 495, 427), (446, 445, 516, 548), (447, 446, 548, 543), (392, 447, 543, 484), (434, 472, 471, 433), (445, 429, 497, 516), (528, 469, 465, 536), (550, 519, 448, 449), (519, 500, 432, 448), (536, 465, 464, 526), (10, 394, 486, 488), (481, 484, 470, 418, 1), (394, 450, 545, 486), (488, 486, 483, 482), (388, 439, 547, 510), (3, 388, 510, 485, 487), (432, 500, 502, 431), (501, 432, 431, 503), (516, 497, 472, 475), (472, 497, 499, 471), (500, 479, 494, 502), (515, 496, 429, 445), (496, 501, 503, 498), (484, 543, 541, 470), (450, 449, 552, 545), (486, 545, 544, 483), (439, 440, 549, 547), (534, 466, 467, 558), (558, 467, 468, 555), (510, 547, 546, 485), (529, 531, 576, 573), (555, 468, 469, 528), (520, 501, 496, 515), (548, 516, 475, 542), (449, 448, 520, 552), (506, 512, 567, 566), (477, 479, 500, 519), (552, 520, 515, 551), (549, 477, 519, 550), (511, 532, 578, 577), (480, 536, 526, 495), (527, 462, 438, 535), (554, 555, 528, 478), (532, 530, 575, 578), (553, 540, 462, 527), (509, 534, 558, 557), (504, 507, 565, 564), (389, 476, 538, 534, 509, 388), (533, 436, 539, 556), (535, 438, 437, 525), (478, 528, 536, 480), (537, 435, 436, 533), (461, 460, 539, 540), (473, 474, 542, 541), (505, 473, 541, 543), (507, 504, 544, 545), (512, 506, 546, 547), (474, 518, 548, 542), (521, 513, 549, 550), (517, 522, 552, 551), (529, 461, 540, 553), (514, 530, 555, 554), (460, 531, 556, 539), (532, 511, 557, 558), (504, 517, 551, 544), (506, 521, 550, 546), (511, 514, 554, 557), (513, 512, 547, 549), (518, 505, 543, 548), (522, 507, 545, 552), (530, 532, 558, 555), (531, 529, 553, 556), (563, 568, 588, 583), (562, 561, 581, 582), (560, 573, 593, 580), (567, 569, 589, 587), (559, 560, 580, 579), (517, 504, 564, 571), (518, 474, 562, 568), (521, 506, 566, 570), (513, 521, 570, 569), (514, 511, 577, 574), (522, 517, 571, 572), (460, 461, 560, 559), (512, 513, 569, 567), (461, 529, 573, 560), (474, 473, 561, 562), (505, 518, 568, 563), (530, 514, 574, 575), (473, 505, 563, 561), (507, 522, 572, 565), (531, 460, 559, 576), (589, 590, 610, 609), (590, 586, 606, 610), (588, 582, 602, 608), (591, 584, 604, 611), (593, 596, 616, 613), (575, 574, 594, 595), (561, 563, 583, 581), (565, 572, 592, 585), (576, 559, 579, 596), (564, 565, 585, 584), (578, 575, 595, 598), (577, 578, 598, 597), (566, 567, 587, 586), (573, 576, 596, 593), (571, 564, 584, 591), (568, 562, 582, 588), (570, 566, 586, 590), (569, 570, 590, 589), (574, 577, 597, 594), (572, 571, 591, 592), (607, 609, 610, 606), (603, 608, 602, 601), (605, 612, 611, 604), (617, 618, 615, 614), (616, 599, 600, 613), (594, 597, 617, 614), (592, 591, 611, 612), (579, 580, 600, 599), (587, 589, 609, 607), (580, 593, 613, 600), (582, 581, 601, 602), (583, 588, 608, 603), (595, 594, 614, 615), (581, 583, 603, 601), (585, 592, 612, 605), (596, 579, 599, 616), (584, 585, 605, 604), (598, 595, 615, 618), (597, 598, 618, 617), (586, 587, 607, 606), (622, 620, 619, 621), (388, 391, 620, 622), (389, 388, 622, 621), (389, 621, 619, 390, 407, 423, 381, 382, 385, 386, 396, 397, 410, 400, 401, 404, 405, 411, 413, 421, 426, 420, 416, 417, 454, 455, 456, 433, 471, 499, 523, 524, 508, 493, 393, 453, 452, 451, 430, 498, 503, 431, 502, 494, 427, 495, 526, 464, 525, 437, 457, 458, 459, 435, 537, 463, 538, 476), (163, 162, 115, 92)])
me_cube.polygons.foreach_set('material_index', [2, 0, 0, 2, 0, 0, 0, 0, 1, 0, 2, 2, 2, 0, 1, 0, 2, 0, 0, 0, 1, 0, 1, 0, 2, 2, 0, 0, 2, 2, 0, 2, 2, 2, 2, 2, 2, 2, 2, 2, 2, 2, 2, 2, 2, 2, 1, 2, 2, 2, 1, 2, 0, 2, 1, 2, 2, 2, 1, 0, 2, 2, 0, 0, 0, 0, 2, 2, 2, 2, 2, 2, 2, 2, 2, 2, 2, 2, 2, 2, 2, 2, 2, 2, 2, 2, 2, 2, 2, 0, 2, 2, 2, 2, 2, 2, 2, 2, 2, 0, 0, 0, 0, 0, 0, 0, 0, 0, 0, 0, 2, 1, 0, 0, 0, 2, 2, 2, 0, 0, 1, 0, 0, 0, 0, 1, 1, 2, 2, 1, 1, 1, 0, 0, 0, 0, 0, 1, 1, 0, 2, 2, 2, 0, 0, 0, 0, 1, 0, 0, 0, 1, 0, 0, 0, 1, 0, 0, 0, 3, 3, 3, 1, 0, 0, 1, 0, 0, 0, 0, 0, 2, 2, 2, 2, 2, 2, 2, 2, 2, 2, 2, 0, 2, 2, 2, 2, 2, 2, 2, 2, 2, 2, 2, 0, 2, 2, 0, 1, 3, 0, 1, 0, 2, 1, 0, 0, 1, 0, 2, 0, 0, 0, 0, 2, 0, 0, 0, 0, 0, 0, 0, 0, 0, 0, 0, 0, 0, 0, 0, 0, 0, 0, 0, 0, 0, 0, 0, 0, 0, 0, 0, 0, 0, 0, 0, 0, 0, 0, 0, 0, 0, 0, 0, 0, 0, 0, 0, 0, 0, 0, 0, 0, 3, 3, 3, 0, 3, 0, 0, 0, 0, 0, 0, 0, 0, 2, 2, 2, 0, 2, 2, 2, 0, 2, 0, 2, 0, 2, 2, 1, 1, 2, 1, 1, 1, 1, 1, 0, 0, 0, 3, 3, 0, 0, 0, 0, 0, 0, 0, 0, 2, 2, 2, 2, 1, 0, 0, 2, 2, 2, 1, 1, 3, 3, 0, 0, 0, 0, 3, 3, 0, 0, 0, 0, 3, 3, 0, 0, 0, 0, 3, 3, 0, 0, 0, 0, 2, 2, 2, 2, 2, 2, 2, 1, 1, 1, 1, 1, 1, 1, 1, 1, 1, 1, 1, 1, 1, 1, 1, 1, 1, 1, 1, 1, 1, 1, 1, 1, 1, 1, 1, 1, 1, 1, 1, 1, 1, 1, 1, 1, 1, 1, 1, 1, 1, 1, 1, 1, 1, 1, 1, 1, 1, 1, 1, 1, 1, 1, 1, 1, 1, 1, 1, 1, 1, 1, 1, 1, 1, 1, 1, 1, 1, 1, 1, 1, 1, 1, 1, 1, 1, 1, 1, 1, 1, 1, 1, 1, 1, 1, 1, 1, 1, 1, 1, 1, 1, 1, 1, 1, 1, 1, 1, 1, 1, 1, 1, 1, 1, 1, 1, 1, 1, 1, 1, 1, 1, 1, 1, 5, 1, 1, 1, 1, 5, 1, 1, 1, 5, 1, 1, 1, 5, 1, 1, 5, 1, 1, 1, 1, 1, 1, 1, 1, 1, 1, 1, 1, 1, 1, 1, 1, 1, 1, 1, 1, 1, 1, 1, 1, 1, 4, 4, 4, 4, 4, 5, 5, 5, 5, 5, 5, 5, 5, 5, 5, 5, 5, 5, 5, 5, 4, 4, 4, 4, 4, 4, 4, 4, 4, 4, 4, 4, 4, 4, 4, 4, 4, 4, 4, 4, 4, 4, 4, 4, 4, 4, 4, 4, 4, 4, 4, 4, 4, 4, 4, 4, 4, 4, 4, 4, 1, 1, 1, 1, 2])
_uv = me_cube.uv_layers.new(name='UVMap')
_uv.uv.foreach_set('vector', [-0.5723, 2.5, -0.5723, 2.979, -1.5, 2.979, -1.5, 2.5, -0.1275, 0.7384, -0.1275, 1.5, -0.5, 1.5, -0.5, 0.7384, -0.03615, 0.7384, -0.03615, 1.5, 1.5, 1.5, 1.5, 0.7384, 0.7319, 0.7384, -1.587, 2.5, -1.587, 2.617, -0.755, 2.617, -0.755, 2.5, -0.03615, 0.7384, -0.03615, 1.5, -0.5, 1.5, -0.5, 0.7384, 1.128, 0.7384, 1.128, 1.5, 1.5, 1.5, 1.5, 0.7384, -0.5, 0.7384, -0.5, 1.5, -0.1275, 1.5, -0.1275, 0.7384, -0.1275, 0.7384, -0.1275, 1.5, 1.128, 1.5, 1.128, 0.7384, 0.8789, 0.7384, 0.8267, 0.7384, 0.5195, 0.7384, 0.2124, 0.7384, 0.1732, 0.7384, 0.8267, -1.125, 0.5195, -1.125, 0.5195, -1.184, 0.8267, -1.184, 1.5, 0.7384, 1.5, 1.5, 1.128, 1.5, 1.128, 0.7384, 2.5, 2.5, 2.5, 2.617, 1.755, 2.617, 1.755, 2.5, 2.5, 2.5, 2.5, 2.979, 1.755, 2.979, 1.755, 2.5, -1.5, 2.5, -1.5, 2.979, -0.755, 2.979, -0.755, 2.5, -0.5, 0.7384, -0.5, 1.5, -0.6818, 1.5, -0.6818, 0.7384, 0.2124, -1.125, 0.1732, -1.125, 0.1732, -1.184, 0.2124, -1.184, -0.6818, 1.5, -0.5, 1.5, -0.5, 1.74, -0.6818, 1.74, 2.5, 2.5, 2.5, 2.979, -0.5723, 2.979, -0.5723, 2.5, 0.1732, 0.7384, 0.1732, 1.5, -0.1275, 1.5, -0.1275, 0.7384, 0.8789, 1.5, 1.128, 1.5, 1.128, 1.74, 0.8789, 1.74, -0.5, -0.3095, -0.5, -1.125, -0.6818, -1.125, -0.6818, -0.2787, 1.5, -1.125, 1.128, -1.125, 1.128, -1.184, 1.5, -1.184, 1.5, 0.7384, 1.5, 1.5, -0.03615, 1.5, -0.03615, 0.7384, 0.7319, 0.7384, 0.7319, -1.125, 0.7204, -1.125, -0.02463, -1.125, -0.03615, -1.125, -0.03615, -1.184, -0.02463, -1.184, 0.7204, -1.184, 0.7319, -1.184, -0.5, 0.7384, -0.5, 1.5, -0.03615, 1.5, -0.03615, 0.7384, 1.755, 2.5, 1.755, 2.979, -0.755, 2.979, -0.755, 2.5, 1.755, 2.979, 2.5, 2.979, 2.5, 2.691, 1.755, 2.691, -0.5, 1.74, -0.03615, 1.74, -0.03615, 2.0, -0.5, 2.0, -0.6818, 1.74, -0.5, 1.74, -0.5, 2.0, -0.6818, 2.0, -0.755, 2.979, -1.5, 2.979, -1.5, 2.691, -0.755, 2.691, -1.5, 2.5, -1.5, 2.979, -0.5723, 2.979, -0.5723, 2.5, -0.5, 1.5, -0.6818, 1.5, -0.6818, 1.74, -0.5, 1.74, -0.5723, 2.5, -0.5723, 2.979, 2.5, 2.979, 2.5, 2.5, -0.5723, 2.5, -1.7, 2.5, -1.7, 2.979, -0.5723, 2.979, 2.587, 2.5, 1.755, 2.5, 1.755, 2.979, 2.587, 2.979, -1.587, 2.5, -0.755, 2.5, -0.755, 2.979, -1.587, 2.979, 2.7, 2.5, -0.5723, 2.5, -0.5723, 2.979, 2.7, 2.979, 1.755, 2.5, -0.755, 2.5, -0.755, 2.979, 1.755, 2.979, -1.691, 2.5, -0.5636, 2.5, -0.5636, 2.979, -1.691, 2.979, 1.755, 2.5, 2.587, 2.5, 2.587, 2.979, 1.755, 2.979, -0.755, 2.5, -1.587, 2.5, -1.587, 2.979, -0.755, 2.979, -0.5636, 2.5, 2.709, 2.5, 2.709, 2.979, -0.5636, 2.979, -1.5, 2.5, -1.587, 2.7, -1.587, -0.5723, -1.5, -0.5723, 1.755, 2.5, 1.755, 2.7, 2.587, 2.709, 2.5, 2.5, -1.5, 2.5, -1.587, 2.7, -0.755, 2.7, -0.755, 2.5, 2.5, 2.5, 2.587, 2.709, 1.755, 2.7, 1.755, 2.5, -0.755, 2.5, -0.755, 2.7, 1.755, 2.7, 1.755, 2.5, -0.6818, -1.125, -0.5, -1.125, -0.5, -1.184, -0.6818, -1.184, -1.5, -0.5723, -1.587, -0.5723, -1.587, -1.7, -1.5, -1.5, -0.755, 2.5, -0.755, 2.7, -1.587, 2.7, -1.5, 2.5, 2.5, -0.5723, 2.587, -0.5636, 2.587, 2.709, 2.5, 2.5, -0.03615, -1.125, 0.7319, -1.125, 0.7319, -1.184, -0.03615, -1.184, 1.755, 2.5, 1.755, 2.7, -0.755, 2.7, -0.755, 2.5, -0.5, 1.74, -0.6, 1.74, -0.6, 1.5, -0.5, 1.5, 2.5, 2.5, 2.5, 2.617, 2.7, 2.617, 2.7, 2.5, -0.5, -1.125, -0.1275, -1.125, -0.1275, -1.184, -0.5, -1.184, -1.5, -1.5, -1.587, -1.7, -0.755, -1.7, -0.755, -1.5, 2.5, -1.5, 2.587, -1.691, 2.587, -0.5636, 2.5, -0.5723, 1.755, -1.5, 1.755, -1.7, 2.587, -1.691, 2.5, -1.5, -0.5, -1.125, -0.6818, -1.125, -0.6818, -1.184, -0.5, -1.184, -0.5, 1.5, -0.6, 1.5, -0.6, 1.74, -0.5, 1.74, -1.5, 3.5, -1.5, 4.16, -0.5723, 4.16, -0.5723, 3.5, 1.755, 3.5, 1.755, 4.16, -0.755, 4.16, -0.755, 3.5, -0.1275, 1.74, 0.1732, 1.74, 0.2124, 1.74, 0.5195, 1.74, 0.8267, 1.74, 0.8789, 1.74, 1.128, 1.74, 1.128, 2.0, -0.1275, 2.0, -0.03615, 1.74, -0.5, 1.74, -0.5, 2.0, -0.03615, 2.0, -0.5, 1.74, -0.6818, 1.74, -0.6818, 2.0, -0.5, 2.0, 1.128, 1.74, -0.1275, 1.74, -0.1275, 2.0, 1.128, 2.0, -0.5723, 3.5, -0.5723, 4.16, -1.5, 4.16, -1.5, 3.5, -1.5, 3.5, -1.5, 4.16, -1.864, 4.16, -1.864, 3.5, -0.755, 3.5, -0.755, 4.16, 1.755, 4.16, 1.755, 3.5, -1.5, 3.5, -0.3723, 3.5, -0.3723, 4.16, -1.5, 4.16, 1.842, 3.5, -0.8424, 3.5, -0.8424, 4.16, 1.842, 4.16, -2.064, 3.5, -1.5, 3.5, -1.5, 4.16, -2.064, 4.16, -0.3723, 3.5, -1.5, 3.5, -1.5, 4.16, -0.3723, 4.16, -1.5, 3.5, -2.064, 3.5, -2.064, 4.16, -1.5, 4.16, -0.8424, 3.5, 1.842, 3.5, 1.842, 4.16, -0.8424, 4.16, -0.755, -1.5, -0.8424, -1.5, -0.8424, -0.3723, -0.755, -0.5723, -0.755, -1.5, -0.8424, -1.5, -0.8424, -2.064, -0.755, -1.864, 1.755, -1.864, 1.842, -2.064, 1.842, -1.5, 1.755, -1.5, 1.755, -0.5723, 1.842, -0.3723, 1.842, -1.5, 1.755, -1.5, 1.755, -0.5723, 1.842, -0.3723, -0.8424, -0.3723, -0.755, -0.5723, 1.755, -1.864, 1.842, -2.064, -0.8424, -2.064, -0.755, -1.864, -0.755, -1.864, -0.8424, -2.064, -0.8424, -1.5, -0.755, -1.5, -0.755, -0.5723, -0.8424, -0.3723, -0.8424, -1.5, -0.755, -1.5, 1.755, -1.5, 1.842, -1.5, 1.842, -2.064, 1.755, -1.864, -0.755, -0.5723, -0.8424, -0.3723, 1.842, -0.3723, 1.755, -0.5723, 1.755, -1.5, 1.842, -1.5, 1.842, -0.3723, 1.755, -0.5723, -0.755, -1.864, -0.8424, -2.064, 1.842, -2.064, 1.755, -1.864, -1.5, 0.6836, -1.5, 0.9768, -0.5723, 0.9768, -0.5723, 0.6836, 0.9639, 0.6836, 0.9639, 0.9768, -0.5723, 0.9768, -0.5723, 0.6836, -0.5, 1.5, -0.5, 0.7384, -0.6818, 0.7384, -0.6818, 1.5, -1.864, 0.8131, -1.864, 0.9768, -2.282, 0.7453, -2.282, 0.5816, -1.5, 0.6836, -1.5, 0.9768, -1.864, 0.9768, -1.864, 0.7815, 2.5, 0.6836, 2.5, 0.9768, 1.755, 0.9768, 1.755, 0.6836, 1.258, 0.6836, 1.258, 0.9768, 1.755, 0.9768, 1.755, 0.6836, -1.5, 0.6836, -1.5, 0.9768, -0.755, 0.9768, -0.755, 0.6836, 1.755, 0.6836, 1.755, 0.9768, 2.5, 0.9768, 2.5, 0.6836, -0.5723, 0.6836, -0.5723, 0.9768, -1.5, 0.9768, -1.5, 0.6836, 0.9639, 0.6836, 0.9639, 0.9768, 2.5, 0.9768, 2.5, 0.6836, -0.755, 0.6836, -0.755, 0.9768, -1.5, 0.9768, -1.5, 0.6836, -0.1275, -0.5, -0.5, -0.5, -0.4831, -0.4619, -0.1106, -0.4619, -0.1275, 1.5, -0.5, 1.5, -0.4869, 1.471, -0.1145, 1.471, 1.5, -0.5, 1.5, -0.03615, 1.486, -0.004792, 1.486, -0.4686, 0.7319, 0.5918, 0.7319, -0.2666, 0.6723, -0.2666, 0.6723, 0.5918, -0.5, 1.5, -0.1275, 1.5, -0.1145, 1.471, -0.4869, 1.471, 0.8789, -0.2666, 0.8789, 0.5918, 1.128, 0.5918, 1.128, -0.2666, 1.5, -0.03615, 1.5, -0.5, 1.486, -0.4686, 1.486, -0.004792, -0.5, -0.2666, -0.5, 0.5918, -0.6818, 0.6408, -0.6818, -0.2421, -0.6818, -0.3771, -0.6818, 0.3526, -0.6517, 0.3526, -0.6517, -0.3771, 0.7319, -0.2666, 0.7319, 0.5918, -0.03615, 0.5918, -0.03615, -0.2666, -0.5, -0.5, -0.1275, -0.5, -0.1106, -0.4619, -0.4831, -0.4619, -1.5, 0.9768, -1.5, 0.6836, -1.864, 0.8131, -1.864, 0.9768, 0.8789, -0.6818, 1.113, -0.6818, 1.113, -0.6517, 0.8789, -0.6517, 0.2124, -0.2666, 0.2124, 0.5918, 0.1732, 0.6565, 0.1732, -0.2342, -0.1275, -0.2666, -0.1275, 0.5918, 0.1732, 0.5918, 0.1732, -0.2666, 0.8267, -0.2666, 0.8267, 0.5918, 0.8789, 0.5918, 0.8789, -0.2666, -0.755, 0.6836, -0.755, 0.9768, -0.1537, 0.9768, -0.1537, 0.6836, 1.153, 0.6836, 1.153, 0.9768, 1.258, 0.9768, 1.258, 0.6836, -1.864, 0.9768, -1.864, 0.7815, -2.297, 0.5211, -2.297, 0.7164, 0.2124, 0.5918, 0.2124, 0.7384, 0.1732, 0.7384, 0.1732, 0.6565, -0.5, 1.5, -0.5, 1.559, -0.6, 1.559, -0.6, 1.5, -0.5, -1.125, -0.03615, -1.125, -0.03615, -1.184, -0.5, -1.184, -0.1275, 1.5, 0.1732, 1.5, 0.1732, 1.74, -0.1275, 1.74, 0.8267, 1.5, 0.8789, 1.5, 0.8789, 1.74, 0.8267, 1.74, 1.128, 0.7384, 1.128, 1.5, 0.8789, 1.5, 0.8789, 0.7384, 0.2124, 0.7384, 0.2124, 1.5, 0.1732, 1.5, 0.1732, 0.7384, -0.1275, -1.125, 0.1732, -1.125, 0.1732, -1.184, -0.1275, -1.184, 0.1732, -1.125, 0.2124, -1.125, 0.2124, -1.184, 0.1732, -1.184, 2.709, 2.5, 2.709, 2.617, 2.5, 2.617, 2.5, 2.5, -0.5723, 2.5, -0.5723, 2.617, -1.7, 2.617, -1.7, 2.5, 1.128, -1.125, 1.5, -1.125, 1.5, -1.184, 1.128, -1.184, 0.8789, -1.125, 1.128, -1.125, 1.128, -1.184, 0.8789, -1.184, 1.5, -1.125, 0.7434, -1.125, 0.7319, -1.125, 0.7319, -1.184, 0.7434, -1.184, 1.5, -1.184, -0.6, 1.5, -0.6, 1.559, -0.5, 1.559, -0.5, 1.5, 0.8789, 0.7384, 0.8789, 1.5, 0.8267, 1.5, 0.8267, 0.7384, 0.5195, 0.7384, 0.5195, 1.5, 0.2124, 1.5, 0.2124, 0.7384, 0.1732, 1.5, 0.2124, 1.5, 0.2124, 1.74, 0.1732, 1.74, 0.5195, 1.5, 0.8267, 1.5, 0.8267, 1.74, 0.5195, 1.74, 0.5195, -1.125, 0.2124, -1.125, 0.2124, -1.184, 0.5195, -1.184, 0.2124, -1.125, 0.5195, -1.125, 0.5195, -1.184, 0.2124, -1.184, 0.8789, 0.6408, 0.8789, 0.7384, 0.8267, 0.7384, 0.8267, 0.5918, -1.864, 0.9768, -1.864, 0.6836, -2.571, 0.2874, -2.571, 0.5805, -0.1537, 0.6836, -0.1537, 0.9768, -0.07523, 0.9768, -0.07523, 0.6836, 0.539, 0.6836, 0.539, 0.9768, 1.153, 0.9768, 1.153, 0.6836, 0.1732, -0.2666, 0.1732, 0.5918, 0.2124, 0.5918, 0.2124, -0.2666, 0.2124, 1.5, 0.5195, 1.5, 0.5195, 1.484, 0.2124, 1.484, 0.8789, -0.2421, 0.8789, 0.6408, 0.8267, 0.5918, 0.8267, -0.2666, -0.6818, -0.3771, -0.6818, 0.3526, -0.6517, 0.3526, -0.6517, -0.3771, 1.113, -1.107, 0.8789, -1.107, 0.8789, -1.125, 1.128, -1.125, 1.113, -0.4135, 1.113, -1.107, 1.128, -1.125, 1.128, -0.2862, -0.1134, -0.3771, -0.1134, 0.3526, -0.1275, 0.6565, -0.1275, -0.2342, -0.1134, 0.3526, 0.1732, 0.3526, 0.1732, 0.6565, -0.1275, 0.6565, 0.1732, -1.107, -0.1134, -1.107, -0.1275, -1.125, 0.1732, -1.125, 0.8789, 0.3526, 1.113, 0.3526, 1.128, 0.6408, 0.8789, 0.6408, 0.8789, -0.3771, 0.8789, 0.3526, 0.8789, 0.6408, 0.8789, -0.2421, 0.1732, -0.6818, 0.1732, -0.6818, 0.1732, -0.6818, 0.1732, -0.6818, 0.5195, -1.107, 0.2124, -1.107, 0.2124, -1.125, 0.5195, -1.125, 0.5195, 0.3526, 0.8267, 0.3526, 0.8267, 0.5918, 0.5195, 0.5918, 0.8267, -0.6818, 0.8267, -0.6818, 0.8267, -0.6818, 0.8267, -0.6818, 0.2124, -0.6818, 0.2124, -0.6818, 0.2124, -0.6818, 0.2124, -0.6818, 0.4463, 0.8967, 0.5176, 0.8967, 0.5176, 0.9167, 0.4463, 0.9167, 0.4463, 0.8333, 0.5176, 0.8333, 0.5176, 0.8498, 0.4463, 0.8498, 0.4463, 0.8737, 0.5176, 0.8737, 0.5176, 0.8941, 0.4463, 0.8941, -0.1134, -0.6818, 0.1732, -0.6818, 0.1732, -0.6517, -0.1134, -0.6517, -0.6818, -0.4135, -0.6818, -1.107, -0.6517, -1.107, -0.6517, -0.4135, -0.6818, -0.3771, -0.6818, 0.3526, -0.6517, 0.3526, -0.6517, -0.3771, 0.5195, -0.6818, 0.8267, -0.6818, 0.8267, -0.6517, 0.5195, -0.6517, 1.113, -0.6818, 0.8789, -0.6818, 0.8789, -0.6517, 1.113, -0.6517, -0.6818, -0.4135, -0.6818, -1.107, -0.6517, -1.107, -0.6517, -0.4135, 0.5195, -0.6818, 0.2124, -0.6818, 0.2124, -0.6517, 0.5195, -0.6517, -0.6818, -0.4135, -0.6818, -1.107, -0.6517, -1.107, -0.6517, -0.4135, 0.1732, -0.6818, -0.1134, -0.6818, -0.1134, -0.6517, 0.1732, -0.6517, -0.1537, 0.5816, -0.1537, 0.7453, -0.755, 0.7453, -0.755, 0.5816, -1.864, 0.9768, -1.864, 0.8131, -2.282, 0.5816, -2.282, 0.7453, -0.755, -1.864, -0.1537, -1.864, -0.1537, -2.282, -0.755, -2.282, 1.258, -2.297, 1.755, -2.297, 1.755, -1.864, 1.258, -1.864, 1.755, 0.5211, 1.755, 0.7164, 1.258, 0.7164, 1.258, 0.5211, 1.258, -1.864, 1.755, -1.864, 1.755, -2.297, 1.258, -2.297, -1.864, 0.7815, -1.864, 0.9768, -2.297, 0.7164, -2.297, 0.5211, 0.5588, 0.2874, 0.5588, 0.5805, -0.05543, 0.5805, -0.05543, 0.2874, -2.522, 0.3328, -1.913, 0.6382, -2.065, 0.7416, -2.527, 0.5713, -1.864, 0.6836, -1.864, 0.9768, -2.571, 0.5805, -2.571, 0.2874, 0.539, -1.864, -0.07523, -1.864, -0.05543, -2.571, 0.5588, -2.571, 0.5197, -0.7065, 0.232, -0.7065, 0.2124, -0.6818, 0.5195, -0.6818, 0.5586, -2.522, 1.134, -2.522, 1.173, -2.571, 0.5588, -2.571, -0.03593, -1.913, -0.01667, -2.522, -0.05543, -2.571, -0.07523, -1.864, 1.134, -2.522, 1.115, -1.913, 1.153, -1.864, 1.173, -2.571, 0.5405, -2.065, 1.046, -2.065, 1.063, -2.527, 0.5574, -2.527, 0.5393, -1.913, 1.115, -1.913, 1.046, -2.065, 0.5405, -2.065, -1.913, 0.6382, -2.522, 0.3328, -2.527, 0.5713, -2.065, 0.7416, 0.5586, 0.3328, -0.01667, 0.3328, 0.05197, 0.5713, 0.5574, 0.5713, 1.134, 0.3328, 0.5586, 0.3328, 0.5574, 0.5713, 1.063, 0.5713, -0.03593, -1.913, 0.5393, -1.913, 0.5405, -2.065, 0.03505, -2.065, 0.03505, -2.065, 0.5405, -2.065, 0.5574, -2.527, 0.05197, -2.527, -0.01667, -2.522, 0.5586, -2.522, 0.5588, -2.571, -0.05543, -2.571, 0.8073, -0.7065, 0.5197, -0.7065, 0.5195, -0.6818, 0.8267, -0.6818, 1.153, -1.864, 0.539, -1.864, 0.5588, -2.571, 1.173, -2.571, 1.173, 0.2874, 1.173, 0.5805, 0.5588, 0.5805, 0.5588, 0.2874, 0.8267, -0.6818, 0.5195, -0.6818, 0.5195, -0.6517, 0.8267, -0.6517, 0.2124, -0.6818, 0.5195, -0.6818, 0.5195, -0.6517, 0.2124, -0.6517, 0.4463, 0.8533, 0.5176, 0.8533, 0.5176, 0.8737, 0.4463, 0.8737, 0.2124, 0.3526, 0.5195, 0.3526, 0.5195, 0.5918, 0.2124, 0.5918, 0.8267, -1.107, 0.5195, -1.107, 0.5195, -1.125, 0.8267, -1.125, 1.5, 0.5918, 1.5, -0.2666, 1.484, -0.2666, 1.484, 0.5918, -0.07523, 0.6836, -0.07523, 0.9768, 0.539, 0.9768, 0.539, 0.6836, 1.128, -1.125, 0.8789, -1.125, 0.8789, -1.184, 1.128, -1.184, 0.2124, 1.5, 0.5195, 1.5, 0.5195, 1.74, 0.2124, 1.74, 0.8267, 0.7384, 0.8267, 1.5, 0.5195, 1.5, 0.5195, 0.7384, 0.8267, -1.125, 0.8789, -1.125, 0.8789, -1.184, 0.8267, -1.184, 0.2124, -0.3095, 0.2124, -0.2666, 0.5195, -0.2666, 0.5195, -0.3095, -0.07523, -1.803, 0.539, -1.803, 0.539, -1.848, -0.07523, -1.848, -0.6818, 0.3526, -0.6818, -0.3771, -0.6517, -0.3771, -0.6517, 0.3526, -0.6818, 0.3526, -0.6818, -0.3771, -0.6517, -0.3771, -0.6517, 0.3526, -0.6818, -0.4135, -0.6818, -0.3771, -0.6517, -0.3771, -0.6517, -0.4135, -0.6818, 0.3526, -0.6818, -0.3771, -0.6517, -0.3771, -0.6517, 0.3526, 0.539, -1.803, 1.153, -1.803, 1.153, -1.848, 0.539, -1.848, -0.6517, -0.3771, -0.6517, -0.4135, -0.6734, -0.4135, -0.6734, -0.3771, -0.6517, -0.3771, -0.6517, -0.4135, -0.6734, -0.4135, -0.6734, -0.3771, 0.2124, -0.6818, 0.2124, -0.6818, 0.2124, -0.6818, 0.2124, -0.6818, 0.8267, -0.6818, 0.8267, -0.6818, 0.8267, -0.6818, 0.8267, -0.6818, 0.1732, -0.6818, 0.1732, -0.6818, 0.1732, -0.6818, 0.1732, -0.6818, 0.8789, -0.6818, 0.8789, -0.6818, 0.8789, -0.6818, 0.8789, -0.6818, -0.1134, -0.4135, -0.1134, -0.3771, -0.1275, -0.2342, -0.1275, -0.2787, 1.113, 0.3526, 1.113, -0.3771, 1.128, -0.2421, 1.128, 0.6408, -0.6818, -0.4135, -0.6818, -0.3771, -0.6517, -0.3771, -0.6517, -0.4135, 0.8789, -0.2862, 0.8789, -0.2421, 0.8267, -0.2666, 0.8267, -0.3095, 0.5195, -0.3095, 0.5195, -0.2666, 0.8267, -0.2666, 0.8267, -0.3095, 0.1732, -0.3095, 0.1732, -0.2666, 0.2124, -0.2666, 0.2124, -0.3095, 0.8267, -0.3095, 0.8267, -0.2666, 0.8789, -0.2666, 0.8789, -0.3095, -0.1275, -0.3095, -0.1275, -0.2666, 0.1732, -0.2666, 0.1732, -0.3095, 0.2124, -0.3095, 0.2124, -0.2666, 0.1732, -0.2342, 0.1732, -0.2787, -0.5, -0.3095, -0.5, -0.2666, -0.03615, -0.2666, -0.03615, -0.3095, 0.7319, -0.3095, 0.7319, -0.2666, -0.03615, -0.2666, -0.03615, -0.3095, -0.6818, -0.4135, -0.6818, -0.3771, -0.6517, -0.3771, -0.6517, -0.4135, -0.5, -0.3095, -0.5, -0.2666, -0.6818, -0.2421, -0.6818, -0.2862, 1.5, -0.3095, 1.5, -0.2666, 1.128, -0.2666, 1.128, -0.3095, 0.8789, -0.3095, 0.8789, -0.2666, 1.128, -0.2666, 1.128, -0.3095, -0.5, -0.3095, -0.5, -0.2666, -0.1275, -0.2666, -0.1275, -0.3095, 1.128, -0.3095, 1.128, -0.2666, 1.5, -0.2666, 1.5, -0.3095, -0.03615, -0.3095, -0.03615, -0.2666, -0.5, -0.2666, -0.5, -0.3095, 0.7319, -0.3095, 0.7319, -0.2666, 1.5, -0.2666, 1.5, -0.3095, -0.1275, -0.3095, -0.1275, -0.2666, -0.5, -0.2666, -0.5, -0.3095, -0.5, 0.5918, -0.5, -0.2666, -0.6818, -0.2342, -0.6818, 0.6565, -0.1275, -1.125, -0.1275, -0.3095, -0.5, -0.3095, -0.5, -1.125, 0.7319, -1.125, 0.7319, -0.3095, 1.5, -0.3095, 1.5, -1.125, -0.03615, -1.125, -0.03615, -0.3095, -0.5, -0.3095, -0.5, -1.125, -0.0431, -1.125, 1.128, -1.125, 1.128, -0.3095, 1.5, -0.3095, 1.5, -1.125, -0.5, -1.125, -0.5, -0.3095, -0.1275, -0.3095, -0.1275, -1.125, 0.8789, -1.125, 0.8789, -0.3095, 1.128, -0.3095, 1.128, -1.125, 1.5, -1.125, 1.5, -0.3095, 1.128, -0.3095, 1.128, -1.125, -0.5, -1.125, -0.5, -0.3095, -0.6818, -0.2862, -0.6818, -1.125, -0.6818, -1.107, -0.6818, -0.4135, -0.6517, -0.4135, -0.6517, -1.107, 0.7319, -1.125, 0.7319, -0.3095, -0.03615, -0.3095, -0.03615, -1.125, -0.02463, -1.125, 0.7204, -1.125, -0.5, -1.125, -0.5, -0.3095, -0.03615, -0.3095, -0.03615, -1.125, 0.2124, -1.125, 0.2124, -0.3095, 0.1732, -0.2787, 0.1732, -1.125, -0.1275, -1.125, -0.1275, -0.3095, 0.1732, -0.3095, 0.1732, -1.125, 0.8267, -1.125, 0.8267, -0.3095, 0.8789, -0.3095, 0.8789, -1.125, 0.1732, -1.125, 0.1732, -0.3095, 0.2124, -0.3095, 0.2124, -1.125, 0.5195, -1.125, 0.5195, -0.3095, 0.8267, -0.3095, 0.8267, -1.125, 0.8789, -1.125, 0.8789, -0.2862, 0.8267, -0.3095, 0.8267, -1.125, -0.6818, -1.107, -0.6818, -0.4135, -0.6517, -0.4135, -0.6517, -1.107, -0.1134, -1.107, -0.1134, -0.4135, -0.1275, -0.2787, -0.1275, -1.125, 0.8789, -0.6818, 0.8789, -0.6818, 0.8789, -0.6818, 0.8789, -0.6818, 0.2124, -0.6818, 0.2124, -0.6818, 0.2124, -0.6818, 0.2124, -0.6818, 0.375, 0.8967, 0.4427, 0.8967, 0.4427, 0.9167, 0.375, 0.9167, 0.375, 0.8333, 0.4427, 0.8333, 0.4427, 0.8498, 0.375, 0.8498, 0.375, 0.8737, 0.4427, 0.8737, 0.4427, 0.8941, 0.375, 0.8941, -0.6818, -1.107, -0.6818, -0.4135, -0.6517, -0.4135, -0.6517, -1.107, 0.375, 0.8533, 0.4427, 0.8533, 0.4427, 0.8737, 0.375, 0.8737, 0.2124, -1.125, 0.2124, -0.3095, 0.5195, -0.3095, 0.5195, -1.125, -0.6818, -0.3771, -0.6818, -0.4135, -0.6517, -0.4135, -0.6517, -0.3771, -0.6818, -0.3771, -0.6818, -0.4135, -0.6517, -0.4135, -0.6517, -0.3771, -0.6818, -0.3771, -0.6818, -0.4135, -0.6517, -0.4135, -0.6517, -0.3771, 0.8267, -0.6818, 0.8267, -0.6818, 0.8267, -0.6818, 0.8267, -0.6818, 0.1732, -0.6818, 0.1732, -0.6818, 0.1732, -0.6818, 0.1732, -0.6818, 1.113, -0.3771, 1.113, -0.4135, 1.128, -0.2862, 1.128, -0.2421, -0.5, -0.2666, -0.5, -0.3095, -0.6818, -0.2787, -0.6818, -0.2342, -0.1537, -1.327, -0.1537, -1.254, -0.7269, -1.254, -0.7269, -1.327, -0.7269, -1.803, -0.1537, -1.803, -0.1537, -1.847, -0.7269, -1.847, -0.1537, -1.803, -0.7269, -1.803, -0.7269, -1.847, -0.1537, -1.847, -0.6517, -0.4135, -0.6517, -0.3771, -0.6734, -0.3771, -0.6734, -0.4135, 1.153, -1.327, 1.153, -1.254, 0.539, -1.254, 0.539, -1.327, 0.539, -1.327, 0.539, -1.254, -0.07523, -1.254, -0.07523, -1.327, 1.153, -1.803, 0.539, -1.803, 0.539, -1.848, 1.153, -1.848, -0.6517, -0.4135, -0.6517, -0.3771, -0.6739, -0.3771, -0.6739, -0.4135, 0.539, -1.803, -0.07523, -1.803, -0.07523, -1.848, 0.539, -1.848, -0.6517, -0.3771, -0.6517, -0.4135, -0.6739, -0.4135, -0.6739, -0.3771, 1.727, -1.327, 1.727, -1.254, 1.258, -1.254, 1.258, -1.327, -0.6517, -0.4135, -0.6517, -0.3771, -0.6734, -0.3771, -0.6734, -0.4135, 1.258, -1.803, 1.727, -1.803, 1.727, -1.847, 1.258, -1.847, 1.727, -1.803, 1.258, -1.803, 1.258, -1.847, 1.727, -1.847, 1.128, -0.03615, -0.1275, -0.03615, -0.1275, -0.5, 1.128, -0.5, 1.128, -0.5, -0.1275, -0.5, -0.1275, -0.6818, 1.128, -0.6818, -1.864, 4.16, -1.5, 4.16, -1.5, 3.5, -1.5, 3.853, -1.864, 3.853, -0.1275, -0.03615, -0.5, -0.03615, -0.5, -0.5, -0.1275, -0.5, 1.5, -0.03615, 1.128, -0.03615, 1.128, -0.5, 1.5, -0.5, 1.5, 1.5, 1.128, 1.5, 1.128, -0.03615, 1.5, -0.03615, 1.128, 1.5, -0.1275, 1.5, -0.1275, -0.03615, 1.128, -0.03615, -0.1275, 1.5, -0.5, 1.5, -0.5, -0.03615, -0.1275, -0.03615, -0.5, 1.74, -0.03615, 1.74, -0.03615, 1.595, -0.5, 1.595, -0.03615, 1.74, -0.5, 1.74, -0.5, 1.595, -0.03615, 1.595, -0.1275, 1.74, 1.128, 1.74, 1.128, 1.595, -0.1275, 1.595, 0.4463, 0.692, 0.5176, 0.692, 0.5176, 0.75, 0.4463, 0.75, 0.4463, 0.75, 0.5176, 0.75, 0.5176, 0.8333, 0.4463, 0.8333, -0.5, 0.5918, -0.5, -0.2666, -0.4686, -0.2666, -0.4686, 0.5918, 1.128, -0.5, 1.5, -0.5, 1.486, -0.4686, 1.114, -0.4686, 1.5, -0.5, 1.128, -0.5, 1.114, -0.4686, 1.486, -0.4686, -0.03615, -0.2666, -0.03615, 0.5918, -0.004792, 0.5918, -0.004792, -0.2666, 1.5, -1.125, 1.5, -0.3095, 0.7319, -0.3095, 0.7319, -1.125, 0.7434, -1.125, -0.03615, -1.125, -0.03615, -0.3095, 0.7319, -0.3095, 0.7319, -1.125, -0.03615, -0.3095, -0.03615, -0.2666, 0.7319, -0.2666, 0.7319, -0.3095, 1.5, -0.3095, 1.5, -0.2666, 0.7319, -0.2666, 0.7319, -0.3095, -0.5723, 2.5, -0.5723, 2.617, 2.5, 2.617, 2.5, 2.5, 2.7, 2.5, 2.7, 2.617, -0.5723, 2.617, -0.5723, 2.5, 2.5, 2.5, 2.5, 2.617, -0.5723, 2.617, -0.5723, 2.5, -1.5, 2.5, -1.5, 2.617, -0.5723, 2.617, -0.5723, 2.5, 0.8789, -1.125, 0.8267, -1.125, 0.8267, -1.184, 0.8789, -1.184, 1.5, -0.2666, 1.5, 0.5918, 1.44, 0.5918, 1.44, -0.2666, -0.03615, -0.2666, -0.03615, 0.5918, 0.7319, 0.5918, 0.7319, -0.2666, -0.5723, 0.6836, -0.5723, 0.9768, 0.9639, 0.9768, 0.9639, 0.6836, 2.5, 0.6836, 2.5, 0.9768, 0.9639, 0.9768, 0.9639, 0.6836, -0.5723, 2.5, -0.5723, 2.617, -1.5, 2.617, -1.5, 2.5, -0.1275, -1.125, -0.5, -1.125, -0.5, -1.184, -0.1275, -1.184, 0.5195, -1.125, 0.8267, -1.125, 0.8267, -1.184, 0.5195, -1.184, 0.4463, 0.4167, 0.5176, 0.4167, 0.5176, 0.5, 0.4463, 0.5, 0.4463, 0.5, 0.5176, 0.5, 0.5176, 0.596, 0.4463, 0.596, 1.5, 0.7319, 1.5, 1.5, 1.474, 1.44, 1.474, 0.6723, 1.128, 1.5, 1.5, 1.5, 1.474, 1.44, 1.101, 1.44, 1.5, 1.5, 1.5, 0.7319, 1.474, 0.6723, 1.474, 1.44, 1.5, 1.5, 1.128, 1.5, 1.101, 1.44, 1.474, 1.44, 0.4463, 0.3763, 0.5176, 0.3763, 0.5176, 0.3967, 0.4463, 0.3967, 0.4463, 0.3559, 0.5176, 0.3559, 0.5176, 0.3763, 0.4463, 0.3763, 0.8267, 1.5, 0.5195, 1.5, 0.5195, 1.484, 0.8267, 1.484, 1.5, -0.2666, 1.5, 0.5918, 1.484, 0.5918, 1.484, -0.2666, 0.5195, 1.5, 0.2124, 1.5, 0.2124, 1.484, 0.5195, 1.484, 0.5195, 1.5, 0.8267, 1.5, 0.8267, 1.484, 0.5195, 1.484, 0.4463, 0.154, 0.5176, 0.154, 0.5176, 0.25, 0.4463, 0.25, 0.4463, 0.25, 0.5176, 0.25, 0.5176, 0.3333, 0.4463, 0.3333, 1.5, 0.5918, 1.5, -0.2666, 1.471, -0.2666, 1.471, 0.5918, -0.5, 0.7319, -0.5, 1.5, -0.4869, 1.471, -0.4869, 0.7024, -0.5, 1.5, -0.5, 0.7319, -0.4869, 0.7024, -0.4869, 1.471, 0.7319, -0.2666, 0.7319, 0.5918, 0.7024, 0.5918, 0.7024, -0.2666, 0.4463, 0.9167, 0.5176, 0.9167, 0.5176, 1.0, 0.4463, 1.0, 0.4463, 0.0, 0.5176, 0.0, 0.5176, 0.05798, 0.4463, 0.05798, -0.03615, 0.5918, -0.03615, -0.2666, 0.001942, -0.2666, 0.001942, 0.5918, -0.5, -0.03615, -0.5, -0.5, -0.4831, -0.4619, -0.4831, 0.001942, -0.5, -0.5, -0.5, -0.03615, -0.4831, 0.001942, -0.4831, -0.4619, -0.5, -0.2666, -0.5, 0.5918, -0.4619, 0.5918, -0.4619, -0.2666, -1.5, -1.5, -1.587, -1.7, -1.587, -0.5723, -1.5, -0.5723, 2.5, 2.5, 2.587, 2.709, 2.587, -0.5636, 2.5, -0.5723, -0.755, -1.5, -0.755, -1.7, -1.587, -1.7, -1.5, -1.5, 2.5, -0.5723, 2.587, -0.5636, 2.587, -1.691, 2.5, -1.5, 2.5, -1.5, 2.587, -1.691, 1.755, -1.7, 1.755, -1.5, -1.5, -0.5723, -1.587, -0.5723, -1.587, 2.7, -1.5, 2.5, -0.755, 2.5, -0.755, 2.617, -1.5, 2.617, -1.5, 2.5, 0.7319, -1.125, 1.5, -1.125, 1.5, -1.184, 0.7319, -1.184, 0.1732, -1.125, -0.1275, -1.125, -0.1275, -1.184, 0.1732, -1.184, -0.03615, -1.125, -0.0431, -1.125, -0.5, -1.125, -0.5, -1.184, -0.0431, -1.184, -0.03615, -1.184, 0.8267, -1.125, 0.5195, -1.125, 0.5195, -1.184, 0.8267, -1.184, 0.2124, -1.125, 0.1732, -1.125, 0.1732, -1.184, 0.2124, -1.184, -0.66, -1.125, -0.66, -1.184, -2.262, -1.184, -2.262, -1.125, 2.146, 1.196, 2.308, 1.196, 2.308, 1.66, 2.146, 1.66, -2.254, -1.125, -0.66, -1.125, -0.66, -1.184, -2.254, -1.184, -0.03615, -1.125, 0.7319, -1.125, 0.7319, -1.184, -0.03615, -1.184, -0.66, -1.125, -0.1275, -1.125, -0.1275, -1.184, -0.66, -1.184, -0.66, -1.125, -2.254, -1.125, -2.254, -1.184, -0.66, -1.184, -0.66, -1.125, -0.03615, -1.125, -0.03615, -1.184, -0.66, -1.184, -0.1275, -1.125, 0.1732, -1.125, 0.1732, -1.184, -0.1275, -1.184, 0.1732, -1.125, 0.2124, -1.125, 0.2124, -1.184, 0.1732, -1.184, 1.128, -1.125, 1.66, -1.125, 1.66, -1.184, 1.128, -1.184, 0.8789, -1.125, 1.128, -1.125, 1.128, -1.184, 0.8789, -1.184, 0.5195, -1.125, 0.2124, -1.125, 0.2124, -1.184, 0.5195, -1.184, 0.2124, -1.125, 0.5195, -1.125, 0.5195, -1.184, 0.2124, -1.184, 1.288, -1.125, 0.8789, -1.125, 0.8789, -1.184, 1.288, -1.184, 0.8267, -1.125, 0.8789, -1.125, 0.8789, -1.184, 0.8267, -1.184, 0.8789, -1.125, 0.8267, -1.125, 0.8267, -1.184, 0.8789, -1.184, -0.6576, -1.125, -0.66, -1.125, -0.66, -1.184, -0.6576, -1.184, 0.5195, -1.125, 0.8267, -1.125, 0.8267, -1.184, 0.5195, -1.184, 0.7319, -1.125, 1.66, -1.125, 1.66, -1.184, 0.7319, -1.184, 0.1732, -1.125, -0.6576, -1.125, -0.6576, -1.184, 0.1732, -1.184, 0.8789, -0.6818, 0.8789, -2.254, 1.288, -2.254, 1.128, -0.6818, 1.5, 0.7204, 1.66, 0.7204, 1.66, 0.7319, 1.5, 0.7319, 0.1732, -0.6818, 0.1732, -2.254, 0.2124, -2.254, 0.2124, -0.6818, 0.5195, -0.6818, 0.5195, -2.254, 0.8267, -2.254, 0.8267, -0.6818, -0.1275, -0.6818, -0.6576, -2.254, 0.1732, -2.254, 0.1732, -0.6818, -0.5, 1.5, -0.66, 1.66, -0.66, 0.7319, -0.5, 0.7319, 0.8267, 1.5, 0.8267, 1.66, 0.5195, 1.66, 0.5195, 1.5, 1.128, -0.6818, 1.288, -2.254, 1.288, -0.66, 1.128, -0.5, 0.8267, -0.6818, 0.8267, -2.254, 0.8789, -2.254, 0.8789, -0.6818, -0.5, 0.7319, -0.66, 0.7319, -0.66, -0.03615, -0.5, -0.03615, -0.1275, -0.5, -0.6576, -0.66, -0.6576, -2.254, -0.1275, -0.6818, 0.8789, 1.5, 0.8789, 1.66, 0.8267, 1.66, 0.8267, 1.5, 1.5, 0.7319, 1.66, 0.7319, 1.66, 0.7389, 1.5, 0.7434, 1.128, -0.5, 1.288, -0.66, 1.66, -0.66, 1.5, -0.5, 0.5195, 1.5, 0.5195, 1.66, 0.2124, 1.66, 0.2124, 1.5, 1.5, 1.5, 1.66, 1.66, 1.128, 1.66, 1.128, 1.5, 0.2124, -0.6818, 0.2124, -2.254, 0.5195, -2.254, 0.5195, -0.6818, 1.128, 1.5, 1.128, 1.66, 0.8789, 1.66, 0.8789, 1.5, 0.1732, 1.5, 0.1732, 1.66, -0.1275, 1.66, -0.1275, 1.5, -0.5, -0.03615, -0.66, -0.03615, -0.66, -0.66, -0.5, -0.5, 1.5, -0.0431, 1.66, -0.0455, 1.66, -0.03615, 1.5, -0.03615, 0.2124, 1.5, 0.2124, 1.66, 0.1732, 1.66, 0.1732, 1.5, -0.5, -0.5, -0.66, -0.66, -0.6576, -0.66, -0.1275, -0.5, -0.1275, 1.5, -0.1275, 1.66, -0.66, 1.66, -0.5, 1.5, 0.7319, -1.125, 0.7204, -1.125, 0.7204, -1.184, 0.7319, -1.184, 0.7389, -1.125, 0.7319, -1.125, 0.7319, -1.184, 0.7389, -1.184, -0.6506, -1.184, -0.6506, -1.125, -0.66, -1.125, -0.66, -1.184, 2.146, -0.03615, 2.308, -0.03615, 2.308, -0.02463, 2.146, -0.02463, 2.146, -1.125, 2.308, -1.125, 2.308, -1.184, 2.146, -1.184, 2.146, -0.66, 2.308, -0.66, 2.308, -0.6506, 2.146, -0.6506, 2.146, 0.7389, 2.308, 0.7389, 2.308, 0.7319, 2.146, 0.7319, 2.146, -1.184, 2.308, -1.184, 2.308, -1.125, 2.146, -1.125, -1.463, -1.125, -1.475, -1.125, -1.475, -1.184, -1.463, -1.184, -1.463, -1.184, -1.475, -1.184, -1.475, -1.125, -1.463, -1.125, 2.146, -1.463, 2.146, -1.475, 2.308, -1.475, 2.308, -1.463, 1.66, -1.463, 1.66, -1.475, 1.822, -1.475, 1.822, -1.463, 1.822, -1.463, 1.822, -1.475, 1.984, -1.475, 1.984, -1.463, 1.984, -1.463, 1.984, -1.475, 2.146, -1.475, 2.146, -1.463, 1.66, -1.184, 1.822, -1.184, 1.822, -1.125, 1.66, -1.125, 1.822, -1.184, 1.984, -1.184, 1.984, -1.125, 1.822, -1.125, 1.984, -1.184, 2.146, -1.184, 2.146, -1.125, 1.984, -1.125, 1.66, 0.7389, 1.822, 0.7389, 1.822, 0.7319, 1.66, 0.7319, 1.822, 0.7389, 1.984, 0.7389, 1.984, 0.7319, 1.822, 0.7319, 1.984, 0.7389, 2.146, 0.7389, 2.146, 0.7319, 1.984, 0.7319, 1.66, -0.0455, 1.822, -0.0455, 1.822, -0.03615, 1.66, -0.03615, 1.822, -0.0455, 1.984, -0.0455, 1.984, -0.03615, 1.822, -0.03615, 1.984, -0.66, 2.146, -0.66, 2.146, -0.6506, 1.984, -0.6506, 1.66, -1.125, 1.822, -1.125, 1.822, -1.184, 1.66, -1.184, 1.822, -1.125, 1.984, -1.125, 1.984, -1.184, 1.822, -1.184, 1.984, -1.125, 2.146, -1.125, 2.146, -1.184, 1.984, -1.184, 1.66, 0.7204, 1.822, 0.7204, 1.822, 0.7319, 1.66, 0.7319, 1.822, 0.7204, 1.984, 0.7204, 1.984, 0.7319, 1.822, 0.7319, 1.984, 0.7204, 2.146, 0.7204, 2.146, 0.7319, 1.984, 0.7319, 1.66, 1.196, 1.822, 1.196, 1.822, 1.66, 1.66, 1.66, 1.822, 1.196, 1.984, 1.196, 1.984, 1.66, 1.822, 1.66, 1.984, 1.196, 2.146, 1.196, 2.146, 1.66, 1.984, 1.66, 1.984, -0.66, 1.984, -0.672, 2.146, -0.672, 2.146, -0.66, 1.822, -0.66, 1.822, -0.672, 1.984, -0.672, 1.984, -0.66, 1.66, -0.66, 1.66, -0.672, 1.822, -0.672, 1.822, -0.66, 2.146, -0.66, 2.146, -0.672, 2.308, -0.672, 2.308, -0.66, -1.451, -1.125, -1.451, -1.184, -1.463, -1.184, -1.463, -1.125, -0.66, -1.125, -0.672, -1.125, -0.672, -1.184, -0.66, -1.184, 1.984, 0.7319, 2.146, 0.7319, 2.146, 0.7389, 1.984, 0.7389, 1.822, 0.7319, 1.984, 0.7319, 1.984, 0.7389, 1.822, 0.7389, 1.66, 0.7319, 1.822, 0.7319, 1.822, 0.7389, 1.66, 0.7389, 1.66, -1.125, 1.196, -1.125, 1.196, -1.184, 1.66, -1.184, 2.146, 0.7319, 2.308, 0.7319, 2.308, 0.7389, 2.146, 0.7389, 2.146, -1.451, 2.146, -1.463, 2.308, -1.463, 2.308, -1.451, 1.984, -0.0455, 2.146, -0.0455, 2.146, -0.03615, 1.984, -0.03615, 2.146, -0.0455, 2.308, -0.0455, 2.308, -0.03615, 2.146, -0.03615, -1.451, -1.125, -1.463, -1.125, -1.463, -1.184, -1.451, -1.184, 1.5, -0.03615, 1.66, -0.03615, 1.66, -0.02463, 1.5, -0.02463, 1.5, 0.7434, 1.66, 0.7389, 1.66, 1.196, 1.66, 1.66, 1.5, 1.5, 1.66, -0.03615, 1.822, -0.03615, 1.822, -0.02463, 1.66, -0.02463, 1.5, -0.02463, 1.66, -0.02463, 1.66, 0.7204, 1.5, 0.7204, 1.66, -0.66, 1.822, -0.66, 1.822, -0.6506, 1.66, -0.6506, 1.5, -0.5, 1.66, -0.66, 1.66, -0.6506, 1.66, -0.0455, 1.5, -0.0431, -0.03615, -1.125, -0.0455, -1.125, -0.0455, -1.184, -0.03615, -1.184, -0.02463, -1.125, -0.03615, -1.125, -0.03615, -1.184, -0.02463, -1.184, 2.146, 0.7389, 2.308, 0.7389, 2.308, 1.196, 2.146, 1.196, 1.196, -1.125, 0.7389, -1.125, 0.7389, -1.184, 1.196, -1.184, -0.0455, -1.125, -0.6506, -1.125, -0.6506, -1.184, -0.0455, -1.184, 2.146, 0.7204, 2.308, 0.7204, 2.308, 0.7319, 2.146, 0.7319, 0.7204, -1.125, -0.02463, -1.125, -0.02463, -1.184, 0.7204, -1.184, 1.66, 0.7389, 1.822, 0.7389, 1.822, 1.196, 1.66, 1.196, 1.822, -0.03615, 1.984, -0.03615, 1.984, -0.02463, 1.822, -0.02463, 1.66, -0.02463, 1.822, -0.02463, 1.822, 0.7204, 1.66, 0.7204, 1.822, -0.66, 1.984, -0.66, 1.984, -0.6506, 1.822, -0.6506, 1.66, -1.451, 1.66, -1.463, 1.822, -1.463, 1.822, -1.451, 1.822, -1.451, 1.822, -1.463, 1.984, -1.463, 1.984, -1.451, 1.66, -0.6506, 1.822, -0.6506, 1.822, -0.0455, 1.66, -0.0455, 1.205, -0.3, 1.177, -0.3, 1.177, -0.2496, 1.205, -0.2496, 1.984, -1.451, 1.984, -1.463, 2.146, -1.463, 2.146, -1.451, 2.146, -0.02463, 2.308, -0.02463, 2.308, 0.7204, 2.146, 0.7204, 1.984, 0.7389, 2.146, 0.7389, 2.146, 1.196, 1.984, 1.196, 1.984, -0.03615, 2.146, -0.03615, 2.146, -0.02463, 1.984, -0.02463, 0.1164, -0.3, 0.04857, -0.3, 0.04857, -0.2496, 0.1164, -0.2496, 2.146, -0.6506, 2.308, -0.6506, 2.308, -0.0455, 2.146, -0.0455, 1.984, -0.02463, 2.146, -0.02463, 2.146, 0.7204, 1.984, 0.7204, 1.984, -0.6506, 2.146, -0.6506, 2.146, -0.0455, 1.984, -0.0455, -0.224, -0.3, -0.3134, -0.3, -0.3134, -0.2496, -0.224, -0.2496, -0.672, -1.125, -1.451, -1.125, -1.451, -1.184, -0.672, -1.184, 2.146, -1.475, 2.146, -2.265, 2.308, -2.265, 2.308, -1.475, 1.984, -0.672, 1.984, -1.451, 2.146, -1.451, 2.146, -0.672, 1.177, -0.3, 1.205, -0.3, 1.205, -0.2496, 1.177, -0.2496, 1.984, -1.475, 1.984, -2.265, 2.146, -2.265, 2.146, -1.475, 1.66, -0.672, 1.66, -1.451, 1.822, -1.451, 1.822, -0.672, 0.4677, -0.3, 0.3825, -0.3, 0.3825, -0.2496, 0.4677, -0.2496, -0.66, -1.184, -0.672, -1.184, -1.451, -1.184, -1.451, -1.125, -0.672, -1.125, -0.66, -1.125, 1.66, -1.475, 1.66, -2.265, 1.822, -2.265, 1.822, -1.475, -1.475, -1.125, -2.265, -1.125, -2.265, -1.184, -1.475, -1.184, 2.146, -0.672, 2.146, -1.451, 2.308, -1.451, 2.308, -0.672, -1.475, -1.184, -2.265, -1.184, -2.265, -1.125, -1.475, -1.125, 1.931, -1.962, 1.875, -1.962, 1.822, -2.265, 1.984, -2.265, 1.875, 1.079, 1.931, 1.079, 1.984, 1.196, 1.822, 1.196, 1.875, 0.856, 1.875, 1.079, 1.822, 1.196, 1.822, 0.7389, 1.875, 0.2613, 1.875, 0.4345, 1.822, 0.7204, 1.822, -0.02463, 1.875, -0.4169, 1.875, -0.2792, 1.822, -0.0455, 1.822, -0.6506, 1.931, 1.079, 1.931, 0.856, 1.984, 0.7389, 1.984, 1.196, 1.931, -0.2792, 1.931, -0.4169, 1.984, -0.6506, 1.984, -0.0455, 1.931, 0.4345, 1.931, 0.2613, 1.984, -0.02463, 1.984, 0.7204, 1.931, -1.778, 1.931, -1.962, 1.984, -2.265, 1.984, -1.475, 1.931, -0.9705, 1.931, -1.152, 1.984, -1.451, 1.984, -0.672, 1.875, -1.962, 1.875, -1.778, 1.822, -1.475, 1.822, -2.265, 1.875, -1.152, 1.875, -0.9705, 1.822, -0.672, 1.822, -1.451, 1.875, 0.4345, 1.931, 0.4345, 1.984, 0.7204, 1.822, 0.7204, 1.875, -0.2792, 1.931, -0.2792, 1.984, -0.0455, 1.822, -0.0455, 1.875, -0.9705, 1.931, -0.9705, 1.984, -0.672, 1.822, -0.672, 1.931, -0.4169, 1.875, -0.4169, 1.822, -0.6506, 1.984, -0.6506, 1.931, 0.856, 1.875, 0.856, 1.822, 0.7389, 1.984, 0.7389, 1.931, 0.2613, 1.875, 0.2613, 1.822, -0.02463, 1.984, -0.02463, 1.931, -1.152, 1.875, -1.152, 1.822, -1.451, 1.984, -1.451, 1.875, -1.778, 1.931, -1.778, 1.984, -1.475, 1.822, -1.475, 0.9583, 0.6187, 0.9771, 0.6187, 0.9938, 0.5527, 0.9416, 0.5527, 0.9771, 0.6929, 0.9583, 0.6929, 0.9416, 0.7589, 0.9938, 0.7589, 0.9771, -0.3208, 0.9771, -0.2592, 0.9938, -0.2045, 0.9938, -0.3754, 0.9583, 0.1944, 0.9771, 0.1944, 0.9938, 0.1536, 0.9416, 0.1536, 0.9583, -0.3208, 0.9771, -0.3208, 0.9938, -0.3754, 0.9416, -0.3754, 1.205, -0.3, 1.177, -0.3, 1.177, -0.2496, 1.205, -0.2496, 0.6753, -0.3, 0.785, -0.3, 0.785, -0.2496, 0.6753, -0.2496, 1.205, -0.3, 1.177, -0.3, 1.177, -0.2496, 1.205, -0.2496, 0.04857, -0.3, 0.1164, -0.3, 0.1164, -0.2496, 0.04857, -0.2496, 1.205, -0.3, 1.177, -0.3, 1.177, -0.2496, 1.205, -0.2496, 0.3825, -0.3, 0.4677, -0.3, 0.4677, -0.2496, 0.3825, -0.2496, 1.177, -0.3, 1.205, -0.3, 1.205, -0.2496, 1.177, -0.2496, 1.177, -0.3, 1.205, -0.3, 1.205, -0.2496, 1.177, -0.2496, -0.7123, -0.3, -0.6213, -0.3, -0.6213, -0.2496, -0.7123, -0.2496, 1.205, -0.3, 1.177, -0.3, 1.177, -0.2496, 1.205, -0.2496, 1.177, -0.3, 1.205, -0.3, 1.205, -0.2496, 1.177, -0.2496, -0.3134, -0.3, -0.224, -0.3, -0.224, -0.2496, -0.3134, -0.2496, 0.785, -0.3, 0.6753, -0.3, 0.6753, -0.2496, 0.785, -0.2496, 1.177, -0.3, 1.205, -0.3, 1.205, -0.2496, 1.177, -0.2496, -0.6213, -0.3, -0.7123, -0.3, -0.7123, -0.2496, -0.6213, -0.2496, 0.1536, -0.007496, 0.281, -0.007496, 0.281, 0.5841, 0.1536, 0.5841, 0.9938, -0.007496, 0.8628, -0.007496, 0.8628, 0.5841, 0.9938, 0.5841, 0.5527, -0.007496, 0.7589, -0.007496, 0.7589, 0.5841, 0.5527, 0.5841, 0.9938, -0.007496, 0.8628, -0.007496, 0.8628, 0.5841, 0.9938, 0.5841, 0.9938, -0.007496, 0.8628, -0.007496, 0.8628, 0.5841, 0.9938, 0.5841, 0.9771, -0.05071, 0.9771, 0.009836, 0.9938, 0.06361, 0.9938, -0.1045, 0.9583, 0.6929, 0.9583, 0.6187, 0.9416, 0.5527, 0.9416, 0.7589, 0.9583, 0.4204, 0.9771, 0.4204, 0.9938, 0.3692, 0.9416, 0.3692, 0.9583, -0.2592, 0.9583, -0.3208, 0.9416, -0.3754, 0.9416, -0.2045, 0.9583, 0.4782, 0.9583, 0.4204, 0.9416, 0.3692, 0.9416, 0.5294, 0.9583, -0.05071, 0.9771, -0.05071, 0.9938, -0.1045, 0.9416, -0.1045, 0.9583, 0.009836, 0.9583, -0.05071, 0.9416, -0.1045, 0.9416, 0.06361, 0.9583, 0.2403, 0.9583, 0.1944, 0.9416, 0.1536, 0.9416, 0.281, 0.9771, -0.2592, 0.9583, -0.2592, 0.9416, -0.2045, 0.9938, -0.2045, 0.9771, 0.4782, 0.9583, 0.4782, 0.9416, 0.5294, 0.9938, 0.5294, 0.9771, 0.6187, 0.9771, 0.6929, 0.9938, 0.7589, 0.9938, 0.5527, 0.9771, 0.2403, 0.9583, 0.2403, 0.9416, 0.281, 0.9938, 0.281, 0.9771, 0.1944, 0.9771, 0.2403, 0.9938, 0.281, 0.9938, 0.1536, 0.9771, 0.009836, 0.9583, 0.009836, 0.9416, 0.06361, 0.9938, 0.06361, 0.9771, 0.4204, 0.9771, 0.4782, 0.9938, 0.5294, 0.9938, 0.3692, 0.9244, 0.1536, 1.011, 0.1536, 1.011, 0.281, 0.9244, 0.281, 0.9244, 0.5527, 1.011, 0.5527, 1.011, 0.7589, 0.9244, 0.7589, 0.9244, 0.3692, 1.011, 0.3692, 1.011, 0.5294, 0.9244, 0.5294, 0.9244, 0.06361, 0.9244, -0.1045, 1.011, -0.1045, 1.011, 0.06361, 0.9244, -0.2045, 0.9244, -0.3754, 1.011, -0.3754, 1.011, -0.2045, 0.9938, -0.007496, 0.8628, -0.007496, 0.8628, 0.5841, 0.9938, 0.5841, 0.3692, -0.007496, 0.5294, -0.007496, 0.5294, 0.5841, 0.3692, 0.5841, 0.8628, -0.007496, 0.9938, -0.007496, 0.9938, 0.5841, 0.8628, 0.5841, 0.8628, -0.007496, 0.9938, -0.007496, 0.9938, 0.5841, 0.8628, 0.5841, -0.3754, -0.007496, -0.2045, -0.007496, -0.2045, 0.5841, -0.3754, 0.5841, 0.9938, -0.007496, 0.8628, -0.007496, 0.8628, 0.5841, 0.9938, 0.5841, 0.9416, -0.007496, 0.9938, -0.007496, 0.9938, 0.5841, 0.9416, 0.5841, -0.1045, -0.007496, 0.06361, -0.007496, 0.06361, 0.5841, -0.1045, 0.5841, 0.7589, -0.007496, 0.5527, -0.007496, 0.5527, 0.5841, 0.7589, 0.5841, 0.8628, -0.007496, 0.9938, -0.007496, 0.9938, 0.5841, 0.8628, 0.5841, -0.2045, -0.007496, -0.3754, -0.007496, -0.3754, 0.5841, -0.2045, 0.5841, 0.5294, -0.007496, 0.3692, -0.007496, 0.3692, 0.5841, 0.5294, 0.5841, 0.8628, -0.007496, 0.9938, -0.007496, 0.9938, 0.5841, 0.8628, 0.5841, 0.06361, -0.007496, -0.1045, -0.007496, -0.1045, 0.5841, 0.06361, 0.5841, 0.281, -0.007496, 0.1536, -0.007496, 0.1536, 0.5841, 0.281, 0.5841, 1.66, -1.125, 1.288, -1.125, 1.288, -1.184, 1.66, -1.184, 1.66, -0.66, 1.288, -0.66, 1.288, -2.262, 1.66, -2.262, -0.66, -1.184, -0.66, -1.125, -2.262, -1.125, -2.262, -1.184, 1.66, -0.66, 1.66, -2.262, 1.288, -2.262, 1.288, -0.66, 1.288, -2.254, 0.8789, -2.254, 0.8267, -2.254, 0.5195, -2.254, 0.2124, -2.254, 0.1732, -2.254, -0.6576, -2.254, -0.6576, -0.66, -0.66, -0.66, -0.66, -0.03615, -0.66, 0.7319, -0.66, 1.66, -0.1275, 1.66, 0.1732, 1.66, 0.2124, 1.66, 0.5195, 1.66, 0.8267, 1.66, 0.8789, 1.66, 1.128, 1.66, 1.66, 1.66, 1.822, 1.66, 1.984, 1.66, 2.146, 1.66, 2.308, 1.66, 2.308, 1.196, 2.308, 0.7389, 2.146, 0.7389, 1.984, 0.7389, 1.822, 0.7389, 1.66, 0.7389, 1.66, 0.7319, 1.822, 0.7319, 1.984, 0.7319, 2.146, 0.7319, 2.308, 0.7319, 2.308, 0.7204, 2.308, -0.02463, 2.308, -0.03615, 2.308, -0.0455, 2.308, -0.6506, 2.308, -0.66, 2.308, -0.672, 2.308, -1.451, 2.308, -1.463, 2.308, -1.475, 2.308, -2.265, 2.146, -2.265, 1.984, -2.265, 1.822, -2.265, 1.66, -2.265, 1.66, -1.475, 1.66, -1.463, 1.66, -1.451, 1.66, -0.672, -0.755, -2.282, -0.1537, -2.282, -0.1537, -1.864, -0.755, -1.864])
me_cube.materials.append(mat_base)
me_cube.materials.append(mat_cemento)
me_cube.materials.append(mat_secundario)
me_cube.materials.append(mat_vidrio)
me_cube.materials.append(mat_hojas)
me_cube.materials.append(mat_tronco)
me_cube.use_mirror_vertex_groups = False
me_cube.update()

# ---- objects
ob_cube = bpy.data.objects.new('Cube', me_cube)

# ---- transforms, parenting, visibility, modifiers, constraints
ob_cube.location = (0.0, 0.0, 2.6)
ob_cube.scale = (7.104, 3.145, 1.568)
ob_cube.lock_rotations_4d = False
ob_cube.empty_display_type = 'ARROWS'
ob_cube.lineart.crease_threshold = 0.0

# ---- collection membership
col_collection.objects.link(ob_cube)

# ---- scene / render settings (as saved in the file)
scene.frame_start = 1; scene.frame_end = 250; scene.frame_set(1)
scene.render.engine = 'BLENDER_EEVEE_NEXT'
scene.cycles.sampling_pattern = 'TABULATED_SOBOL'
scene.cycles.use_light_tree = False
scene.view_settings.view_transform = 'Filmic'
bpy.context.view_layer.update()

# ---- added for rendering (the .blend has no active camera and no usable light): camera, sun
cam_auto = bpy.data.cameras.new('AutoCamera')
cam_auto.lens = 50.0
cam_auto.sensor_width = 36.0
cam_auto.clip_end = 1000.0
ob_auto_camera = bpy.data.objects.new('AutoCamera', cam_auto)
scene.collection.objects.link(ob_auto_camera)
ob_auto_camera.location = (25.4773, -30.3335, 21.2544)
ob_auto_camera.rotation_euler = (1.09748, -7.21219e-08, 0.694738)
scene.camera = ob_auto_camera
light_auto_sun = bpy.data.lights.new('AutoSun', 'SUN')
light_auto_sun.energy = 3.0
light_auto_sun.angle = 0.0523599
ob_auto_sun = bpy.data.objects.new('AutoSun', light_auto_sun)
scene.collection.objects.link(ob_auto_sun)
ob_auto_sun.rotation_euler = (0.872665, 0.174533, 0.523599)
bpy.context.view_layer.update()
